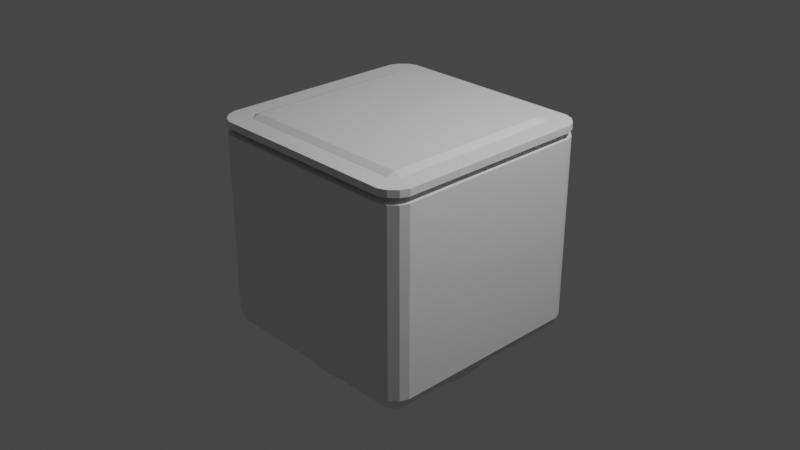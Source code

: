 # Source: Topf1.blend  (saved by Blender 3.6.13; exported with 4.5.12 LTS)
import bpy
from mathutils import Matrix  # noqa: F401  (used for matrix-valued properties, if any)

bpy.ops.wm.read_factory_settings(use_empty=True)
scene = bpy.context.scene
scene.name = 'Scene'

# ---- collections
col_collection = bpy.data.collections.new('Collection'); scene.collection.children.link(col_collection)

# ---- world
world_world = bpy.data.worlds.new('World'); scene.world = world_world
world_world.use_nodes = True; world_world.node_tree.nodes.clear()
_N = world_world.node_tree.nodes; _L = world_world.node_tree.links
n0 = _N.new('ShaderNodeOutputWorld'); n0.name = 'World Output'; n0.location = (300, 300)
n1 = _N.new('ShaderNodeBackground'); n1.name = 'Background'; n1.location = (10, 300)
n1.inputs[0].default_value = (0.05088, 0.05088, 0.05088, 1.0)
_L.new(n1.outputs[0], n0.inputs[0])
n0.is_active_output = True
world_world.color = (0.05088, 0.05088, 0.05088)
world_world.use_sun_shadow = False
world_world.sun_shadow_jitter_overblur = 0.0

# ---- cameras
cam_camera = bpy.data.cameras.new('Camera')
cam_camera.clip_end = 100.0
cam_camera.ortho_scale = 7.314

# ---- lights
light_light = bpy.data.lights.new('Light', 'POINT')
light_light.transmission_factor = 0.0
light_light.energy = 1000.0
light_light.shadow_soft_size = 0.1
light_light.shadow_maximum_resolution = 0.006
light_light.use_absolute_resolution = True

# ---- meshes
me_zylinder = bpy.data.meshes.new('Zylinder')
me_zylinder.from_pydata([(0.0, 0.9527, -0.3477), (0.0, 1.0, -0.04391), (0.1859, 0.9344, -0.3477), (0.1951, 0.9808, -0.04391), (0.3646, 0.8802, -0.3477), (0.3827, 0.9239, -0.04391), (0.5293, 0.7921, -0.3477), (0.5556, 0.8315, -0.04391), (0.6737, 0.6737, -0.3477), (0.7071, 0.7071, -0.04391), (0.7921, 0.5293, -0.3477), (0.8315, 0.5556, -0.04391), (0.8802, 0.3646, -0.3477), (0.9239, 0.3827, -0.04391), (0.9344, 0.1859, -0.3477), (0.9808, 0.1951, -0.04391), (0.9527, 0.0, -0.3477), (1.0, 0.0, -0.04391), (0.9344, -0.1859, -0.3477), (0.9808, -0.1951, -0.04391), (0.8802, -0.3646, -0.3477), (0.9239, -0.3827, -0.04391), (0.7921, -0.5293, -0.3477), (0.8315, -0.5556, -0.04391), (0.6737, -0.6737, -0.3477), (0.7071, -0.7071, -0.04391), (0.5293, -0.7921, -0.3477), (0.5556, -0.8315, -0.04391), (0.3646, -0.8802, -0.3477), (0.3827, -0.9239, -0.04391), (0.1859, -0.9344, -0.3477), (0.1951, -0.9808, -0.04391), (0.0, -0.9527, -0.3477), (0.0, -1.0, -0.04391), (-0.1859, -0.9344, -0.3477), (-0.1951, -0.9808, -0.04391), (-0.3646, -0.8802, -0.3477), (-0.3827, -0.9239, -0.04391), (-0.5293, -0.7921, -0.3477), (-0.5556, -0.8315, -0.04391), (-0.6737, -0.6737, -0.3477), (-0.7071, -0.7071, -0.04391), (-0.7921, -0.5293, -0.3477), (-0.8315, -0.5556, -0.04391), (-0.8802, -0.3646, -0.3477), (-0.9239, -0.3827, -0.04391), (-0.9344, -0.1859, -0.3477), (-0.9808, -0.1951, -0.04391), (-0.9527, 0.0, -0.3477), (-1.0, 0.0, -0.04391), (-0.9344, 0.1859, -0.3477), (-0.9808, 0.1951, -0.04391), (-0.8802, 0.3646, -0.3477), (-0.9239, 0.3827, -0.04391), (-0.7921, 0.5293, -0.3477), (-0.8315, 0.5556, -0.04391), (-0.6737, 0.6737, -0.3477), (-0.7071, 0.7071, -0.04391), (-0.5293, 0.7921, -0.3477), (-0.5556, 0.8315, -0.04391), (-0.3646, 0.8802, -0.3477), (-0.3827, 0.9239, -0.04391), (-0.1859, 0.9344, -0.3477), (-0.1951, 0.9808, -0.04391), (0.0, 1.0, -0.3477), (0.1951, 0.9808, -0.3477), (0.3827, 0.9239, -0.3477), (0.5556, 0.8315, -0.3477), (0.7071, 0.7071, -0.3477), (0.8315, 0.5556, -0.3477), (0.9239, 0.3827, -0.3477), (0.9808, 0.1951, -0.3477), (1.0, 0.0, -0.3477), (0.9808, -0.1951, -0.3477), (0.9239, -0.3827, -0.3477), (0.8315, -0.5556, -0.3477), (0.7071, -0.7071, -0.3477), (0.5556, -0.8315, -0.3477), (0.3827, -0.9239, -0.3477), (0.1951, -0.9808, -0.3477), (0.0, -1.0, -0.3477), (-0.1951, -0.9808, -0.3477), (-0.3827, -0.9239, -0.3477), (-0.5556, -0.8315, -0.3477), (-0.7071, -0.7071, -0.3477), (-0.8315, -0.5556, -0.3477), (-0.9239, -0.3827, -0.3477), (-0.9808, -0.1951, -0.3477), (-1.0, 0.0, -0.3477), (-0.9808, 0.1951, -0.3477), (-0.9239, 0.3827, -0.3477), (-0.8315, 0.5556, -0.3477), (-0.7071, 0.7071, -0.3477), (-0.5556, 0.8315, -0.3477), (-0.3827, 0.9239, -0.3477), (-0.1951, 0.9808, -0.3477), (5.01e-10, 0.9527, -0.2524), (0.1859, 0.9344, -0.2524), (0.3646, 0.8802, -0.2524), (0.5293, 0.7921, -0.2524), (0.6737, 0.6737, -0.2524), (0.7921, 0.5293, -0.2524), (0.8802, 0.3646, -0.2524), (0.9344, 0.1859, -0.2524), (0.9527, 0.0, -0.2524), (0.9344, -0.1859, -0.2524), (0.8802, -0.3646, -0.2524), (0.7921, -0.5293, -0.2524), (0.6737, -0.6737, -0.2524), (0.5293, -0.7921, -0.2524), (0.3646, -0.8802, -0.2524), (0.1859, -0.9344, -0.2524), (5.01e-10, -0.9527, -0.2524), (-0.1859, -0.9344, -0.2524), (-0.3646, -0.8802, -0.2524), (-0.5293, -0.7921, -0.2524), (-0.6737, -0.6737, -0.2524), (-0.7921, -0.5293, -0.2524), (-0.8802, -0.3646, -0.2524), (-0.9344, -0.1859, -0.2524), (-0.9527, 0.0, -0.2524), (-0.9344, 0.1859, -0.2524), (-0.8802, 0.3646, -0.2524), (-0.7921, 0.5293, -0.2524), (-0.6737, 0.6737, -0.2524), (-0.5293, 0.7921, -0.2524), (-0.3646, 0.8802, -0.2524), (-0.1859, 0.9344, -0.2524), (0.0, 0.9527, -0.5184), (0.1859, 0.9344, -0.5184), (0.3646, 0.8802, -0.5184), (0.5293, 0.7921, -0.5184), (0.6737, 0.6737, -0.5184), (0.7921, 0.5293, -0.5184), (0.8802, 0.3646, -0.5184), (0.9344, 0.1859, -0.5184), (0.9527, 0.0, -0.5184), (0.9344, -0.1859, -0.5184), (0.8802, -0.3646, -0.5184), (0.7921, -0.5293, -0.5184), (0.6737, -0.6737, -0.5184), (0.5293, -0.7921, -0.5184), (0.3646, -0.8802, -0.5184), (0.1859, -0.9344, -0.5184), (0.0, -0.9527, -0.5184), (-0.1859, -0.9344, -0.5184), (-0.3646, -0.8802, -0.5184), (-0.5293, -0.7921, -0.5184), (-0.6737, -0.6737, -0.5184), (-0.7921, -0.5293, -0.5184), (-0.8802, -0.3646, -0.5184), (-0.9344, -0.1859, -0.5184), (-0.9527, 0.0, -0.5184), (-0.9344, 0.1859, -0.5184), (-0.8802, 0.3646, -0.5184), (-0.7921, 0.5293, -0.5184), (-0.6737, 0.6737, -0.5184), (-0.5293, 0.7921, -0.5184), (-0.3646, 0.8802, -0.5184), (-0.1859, 0.9344, -0.5184), (0.0, 1.0, -0.5184), (0.1951, 0.9808, -0.5184), (0.3827, 0.9239, -0.5184), (0.5556, 0.8315, -0.5184), (0.7071, 0.7071, -0.5184), (0.8315, 0.5556, -0.5184), (0.9239, 0.3827, -0.5184), (0.9808, 0.1951, -0.5184), (1.0, 0.0, -0.5184), (0.9808, -0.1951, -0.5184), (0.9239, -0.3827, -0.5184), (0.8315, -0.5556, -0.5184), (0.7071, -0.7071, -0.5184), (0.5556, -0.8315, -0.5184), (0.3827, -0.9239, -0.5184), (0.1951, -0.9808, -0.5184), (0.0, -1.0, -0.5184), (-0.1951, -0.9808, -0.5184), (-0.3827, -0.9239, -0.5184), (-0.5556, -0.8315, -0.5184), (-0.7071, -0.7071, -0.5184), (-0.8315, -0.5556, -0.5184), (-0.9239, -0.3827, -0.5184), (-0.9808, -0.1951, -0.5184), (-1.0, 0.0, -0.5184), (-0.9808, 0.1951, -0.5184), (-0.9239, 0.3827, -0.5184), (-0.8315, 0.5556, -0.5184), (-0.7071, 0.7071, -0.5184), (-0.5556, 0.8315, -0.5184), (-0.3827, 0.9239, -0.5184), (-0.1951, 0.9808, -0.5184), (0.0, 0.9527, -0.7513), (0.1859, 0.9344, -0.7513), (0.3646, 0.8802, -0.7513), (0.5293, 0.7921, -0.7513), (0.6737, 0.6737, -0.7513), (0.7921, 0.5293, -0.7513), (0.8802, 0.3646, -0.7513), (0.9344, 0.1859, -0.7513), (0.9527, 0.0, -0.7513), (0.9344, -0.1859, -0.7513), (0.8802, -0.3646, -0.7513), (0.7921, -0.5293, -0.7513), (0.6737, -0.6737, -0.7513), (0.5293, -0.7921, -0.7513), (0.3646, -0.8802, -0.7513), (0.1859, -0.9344, -0.7513), (0.0, -0.9527, -0.7513), (-0.1859, -0.9344, -0.7513), (-0.3646, -0.8802, -0.7513), (-0.5293, -0.7921, -0.7513), (-0.6737, -0.6737, -0.7513), (-0.7921, -0.5293, -0.7513), (-0.8802, -0.3646, -0.7513), (-0.9344, -0.1859, -0.7513), (-0.9527, 0.0, -0.7513), (-0.9344, 0.1859, -0.7513), (-0.8802, 0.3646, -0.7513), (-0.7921, 0.5293, -0.7513), (-0.6737, 0.6737, -0.7513), (-0.5293, 0.7921, -0.7513), (-0.3646, 0.8802, -0.7513), (-0.1859, 0.9344, -0.7513), (0.0, 1.0, -0.7513), (0.1951, 0.9808, -0.7513), (0.3827, 0.9239, -0.7513), (0.5556, 0.8315, -0.7513), (0.7071, 0.7071, -0.7513), (0.8315, 0.5556, -0.7513), (0.9239, 0.3827, -0.7513), (0.9808, 0.1951, -0.7513), (1.0, 0.0, -0.7513), (0.9808, -0.1951, -0.7513), (0.9239, -0.3827, -0.7513), (0.8315, -0.5556, -0.7513), (0.7071, -0.7071, -0.7513), (0.5556, -0.8315, -0.7513), (0.3827, -0.9239, -0.7513), (0.1951, -0.9808, -0.7513), (0.0, -1.0, -0.7513), (-0.1951, -0.9808, -0.7513), (-0.3827, -0.9239, -0.7513), (-0.5556, -0.8315, -0.7513), (-0.7071, -0.7071, -0.7513), (-0.8315, -0.5556, -0.7513), (-0.9239, -0.3827, -0.7513), (-0.9808, -0.1951, -0.7513), (-1.0, 0.0, -0.7513), (-0.9808, 0.1951, -0.7513), (-0.9239, 0.3827, -0.7513), (-0.8315, 0.5556, -0.7513), (-0.7071, 0.7071, -0.7513), (-0.5556, 0.8315, -0.7513), (-0.3827, 0.9239, -0.7513), (-0.1951, 0.9808, -0.7513), (0.0, 0.9527, -1.986), (0.1859, 0.9344, -1.986), (0.3646, 0.8802, -1.986), (0.5293, 0.7921, -1.986), (0.6737, 0.6737, -1.986), (0.7921, 0.5293, -1.986), (0.8802, 0.3646, -1.986), (0.9344, 0.1859, -1.986), (0.9527, 0.0, -1.986), (0.9344, -0.1859, -1.986), (0.8802, -0.3646, -1.986), (0.7921, -0.5293, -1.986), (0.6737, -0.6737, -1.986), (0.5293, -0.7921, -1.986), (0.3646, -0.8802, -1.986), (0.1859, -0.9344, -1.986), (0.0, -0.9527, -1.986), (-0.1859, -0.9344, -1.986), (-0.3646, -0.8802, -1.986), (-0.5293, -0.7921, -1.986), (-0.6737, -0.6737, -1.986), (-0.7921, -0.5293, -1.986), (-0.8802, -0.3646, -1.986), (-0.9344, -0.1859, -1.986), (-0.9527, 0.0, -1.986), (-0.9344, 0.1859, -1.986), (-0.8802, 0.3646, -1.986), (-0.7921, 0.5293, -1.986), (-0.6737, 0.6737, -1.986), (-0.5293, 0.7921, -1.986), (-0.3646, 0.8802, -1.986), (-0.1859, 0.9344, -1.986), (0.0, 1.0, -1.986), (0.1951, 0.9808, -1.986), (0.3827, 0.9239, -1.986), (0.5556, 0.8315, -1.986), (0.7071, 0.7071, -1.986), (0.8315, 0.5556, -1.986), (0.9239, 0.3827, -1.986), (0.9808, 0.1951, -1.986), (1.0, 0.0, -1.986), (0.9808, -0.1951, -1.986), (0.9239, -0.3827, -1.986), (0.8315, -0.5556, -1.986), (0.7071, -0.7071, -1.986), (0.5556, -0.8315, -1.986), (0.3827, -0.9239, -1.986), (0.1951, -0.9808, -1.986), (0.0, -1.0, -1.986), (-0.1951, -0.9808, -1.986), (-0.3827, -0.9239, -1.986), (-0.5556, -0.8315, -1.986), (-0.7071, -0.7071, -1.986), (-0.8315, -0.5556, -1.986), (-0.9239, -0.3827, -1.986), (-0.9808, -0.1951, -1.986), (-1.0, 0.0, -1.986), (-0.9808, 0.1951, -1.986), (-0.9239, 0.3827, -1.986), (-0.8315, 0.5556, -1.986), (-0.7071, 0.7071, -1.986), (-0.5556, 0.8315, -1.986), (-0.3827, 0.9239, -1.986), (-0.1951, 0.9808, -1.986), (-0.8315, 0.5556, -1.869), (-0.9239, 0.3827, -1.869), (-0.9808, 0.1951, -1.869), (-1.0, 0.0, -1.869), (-0.9808, -0.1951, -1.869), (-0.9239, -0.3827, -1.869), (-0.8315, -0.5556, -1.869), (-0.7071, -0.7071, -1.869), (-0.5556, -0.8315, -1.869), (-0.3827, -0.9239, -1.869), (-0.1951, -0.9808, -1.869), (0.0, -1.0, -1.869), (0.1951, -0.9808, -1.869), (0.3827, -0.9239, -1.869), (0.7071, -0.7071, -1.869), (0.5556, -0.8315, -1.869), (0.1951, 0.9808, -1.869), (0.0, 1.0, -1.869), (-0.7071, 0.7071, -1.869), (0.3827, 0.9239, -1.869), (-0.5556, 0.8315, -1.869), (0.5556, 0.8315, -1.869), (-0.3827, 0.9239, -1.869), (0.7071, 0.7071, -1.869), (-0.1951, 0.9808, -1.869), (0.8315, 0.5556, -1.869), (0.9239, 0.3827, -1.869), (0.9808, 0.1951, -1.869), (1.0, 0.0, -1.869), (0.9808, -0.1951, -1.869), (0.9239, -0.3827, -1.869), (0.8315, -0.5556, -1.869), (1.415e-10, 1.051, -1.986), (0.205, 1.03, -1.986), (0.4021, 0.9707, -1.986), (0.5837, 0.8736, -1.986), (0.7429, 0.7429, -1.986), (0.8736, 0.5837, -1.986), (0.9707, 0.4021, -1.986), (1.03, 0.205, -1.986), (1.051, -3.301e-10, -1.986), (1.03, -0.205, -1.986), (0.9707, -0.4021, -1.986), (0.8736, -0.5837, -1.986), (0.7429, -0.7429, -1.986), (0.5837, -0.8736, -1.986), (0.4021, -0.9707, -1.986), (0.205, -1.03, -1.986), (1.415e-10, -1.051, -1.986), (-0.205, -1.03, -1.986), (-0.4021, -0.9707, -1.986), (-0.5837, -0.8736, -1.986), (-0.7429, -0.7429, -1.986), (-0.8736, -0.5837, -1.986), (-0.9707, -0.4021, -1.986), (-1.03, -0.205, -1.986), (-1.051, -3.301e-10, -1.986), (-1.03, 0.205, -1.986), (-0.9707, 0.4021, -1.986), (-0.8736, 0.5837, -1.986), (-0.7429, 0.7429, -1.986), (-0.5837, 0.8736, -1.986), (-0.4021, 0.9707, -1.986), (-0.205, 1.03, -1.986), (-0.8736, 0.5837, -1.869), (-0.9707, 0.4021, -1.869), (-1.03, 0.205, -1.869), (-1.051, -3.301e-10, -1.869), (-1.03, -0.205, -1.869), (-0.9707, -0.4021, -1.869), (-0.8736, -0.5837, -1.869), (-0.7429, -0.7429, -1.869), (-0.5837, -0.8736, -1.869), (-0.4021, -0.9707, -1.869), (-0.205, -1.03, -1.869), (1.415e-10, -1.051, -1.869), (0.205, -1.03, -1.869), (0.4021, -0.9707, -1.869), (0.7429, -0.7429, -1.869), (0.5837, -0.8736, -1.869), (0.205, 1.03, -1.869), (1.415e-10, 1.051, -1.869), (-0.7429, 0.7429, -1.869), (0.4021, 0.9707, -1.869), (-0.5837, 0.8736, -1.869), (0.5837, 0.8736, -1.869), (-0.4021, 0.9707, -1.869), (0.7429, 0.7429, -1.869), (-0.205, 1.03, -1.869), (0.8736, 0.5837, -1.869), (0.9707, 0.4021, -1.869), (1.03, 0.205, -1.869), (1.051, -3.301e-10, -1.869), (1.03, -0.205, -1.869), (0.9707, -0.4021, -1.869), (0.8736, -0.5837, -1.869)], [], [(64, 1, 3, 65), (65, 3, 5, 66), (66, 5, 7, 67), (67, 7, 9, 68), (68, 9, 11, 69), (69, 11, 13, 70), (70, 13, 15, 71), (71, 15, 17, 72), (72, 17, 19, 73), (73, 19, 21, 74), (74, 21, 23, 75), (75, 23, 25, 76), (76, 25, 27, 77), (77, 27, 29, 78), (78, 29, 31, 79), (79, 31, 33, 80), (80, 33, 35, 81), (81, 35, 37, 82), (82, 37, 39, 83), (83, 39, 41, 84), (84, 41, 43, 85), (85, 43, 45, 86), (86, 45, 47, 87), (87, 47, 49, 88), (88, 49, 51, 89), (89, 51, 53, 90), (90, 53, 55, 91), (91, 55, 57, 92), (92, 57, 59, 93), (93, 59, 61, 94), (3, 1, 63, 61, 59, 57, 55, 53, 51, 49, 47, 45, 43, 41, 39, 37, 35, 33, 31, 29, 27, 25, 23, 21, 19, 17, 15, 13, 11, 9, 7, 5), (94, 61, 63, 95), (95, 63, 1, 64), (50, 52, 122, 121), (76, 77, 173, 172), (40, 38, 147, 148), (67, 68, 164, 163), (93, 94, 190, 189), (38, 36, 146, 147), (84, 85, 181, 180), (36, 34, 145, 146), (75, 76, 172, 171), (34, 32, 144, 145), (66, 67, 163, 162), (92, 93, 189, 188), (32, 30, 143, 144), (83, 84, 180, 179), (30, 28, 142, 143), (74, 75, 171, 170), (28, 26, 141, 142), (65, 66, 162, 161), (91, 92, 188, 187), (26, 24, 140, 141), (82, 83, 179, 178), (24, 22, 139, 140), (73, 74, 170, 169), (22, 20, 138, 139), (90, 91, 187, 186), (20, 18, 137, 138), (64, 65, 161, 160), (81, 82, 178, 177), (18, 16, 136, 137), (72, 73, 169, 168), (16, 14, 135, 136), (89, 90, 186, 185), (14, 12, 134, 135), (96, 97, 98, 99, 100, 101, 102, 103, 104, 105, 106, 107, 108, 109, 110, 111, 112, 113, 114, 115, 116, 117, 118, 119, 120, 121, 122, 123, 124, 125, 126, 127), (24, 26, 109, 108), (52, 54, 123, 122), (26, 28, 110, 109), (0, 2, 97, 96), (54, 56, 124, 123), (28, 30, 111, 110), (2, 4, 98, 97), (56, 58, 125, 124), (30, 32, 112, 111), (4, 6, 99, 98), (58, 60, 126, 125), (32, 34, 113, 112), (6, 8, 100, 99), (60, 62, 127, 126), (34, 36, 114, 113), (8, 10, 101, 100), (62, 0, 96, 127), (36, 38, 115, 114), (10, 12, 102, 101), (38, 40, 116, 115), (12, 14, 103, 102), (40, 42, 117, 116), (14, 16, 104, 103), (42, 44, 118, 117), (16, 18, 105, 104), (44, 46, 119, 118), (18, 20, 106, 105), (46, 48, 120, 119), (20, 22, 107, 106), (48, 50, 121, 120), (22, 24, 108, 107), (146, 145, 209, 210), (182, 183, 247, 246), (145, 144, 208, 209), (181, 182, 246, 245), (144, 143, 207, 208), (180, 181, 245, 244), (143, 142, 206, 207), (179, 180, 244, 243), (142, 141, 205, 206), (178, 179, 243, 242), (141, 140, 204, 205), (177, 178, 242, 241), (140, 139, 203, 204), (176, 177, 241, 240), (139, 138, 202, 203), (175, 176, 240, 239), (138, 137, 201, 202), (174, 175, 239, 238), (137, 136, 200, 201), (173, 174, 238, 237), (136, 135, 199, 200), (172, 173, 237, 236), (135, 134, 198, 199), (171, 172, 236, 235), (134, 133, 197, 198), (128, 159, 223, 192), (170, 171, 235, 234), (133, 132, 196, 197), (159, 158, 222, 223), (169, 170, 234, 233), (132, 131, 195, 196), (158, 157, 221, 222), (42, 40, 148, 149), (85, 86, 182, 181), (44, 42, 149, 150), (94, 95, 191, 190), (68, 69, 165, 164), (46, 44, 150, 151), (77, 78, 174, 173), (48, 46, 151, 152), (86, 87, 183, 182), (50, 48, 152, 153), (95, 64, 160, 191), (69, 70, 166, 165), (52, 50, 153, 154), (78, 79, 175, 174), (54, 52, 154, 155), (2, 0, 128, 129), (87, 88, 184, 183), (56, 54, 155, 156), (4, 2, 129, 130), (70, 71, 167, 166), (58, 56, 156, 157), (6, 4, 130, 131), (79, 80, 176, 175), (60, 58, 157, 158), (8, 6, 131, 132), (88, 89, 185, 184), (62, 60, 158, 159), (10, 8, 132, 133), (71, 72, 168, 167), (0, 62, 159, 128), (12, 10, 133, 134), (80, 81, 177, 176), (214, 213, 277, 278), (290, 289, 353, 354), (316, 315, 379, 380), (213, 212, 276, 277), (327, 326, 390, 391), (212, 211, 275, 276), (289, 288, 352, 353), (211, 210, 274, 275), (315, 314, 378, 379), (210, 209, 273, 274), (328, 327, 391, 392), (209, 208, 272, 273), (314, 313, 377, 378), (208, 207, 271, 272), (329, 328, 392, 393), (207, 206, 270, 271), (313, 312, 376, 377), (206, 205, 269, 270), (330, 329, 393, 394), (205, 204, 268, 269), (312, 311, 375, 376), (204, 203, 267, 268), (331, 330, 394, 395), (203, 202, 266, 267), (311, 310, 374, 375), (202, 201, 265, 266), (332, 331, 395, 396), (201, 200, 264, 265), (310, 309, 373, 374), (200, 199, 263, 264), (333, 332, 396, 397), (199, 198, 262, 263), (183, 184, 248, 247), (147, 146, 210, 211), (184, 185, 249, 248), (148, 147, 211, 212), (185, 186, 250, 249), (149, 148, 212, 213), (186, 187, 251, 250), (160, 161, 225, 224), (150, 149, 213, 214), (187, 188, 252, 251), (161, 162, 226, 225), (151, 150, 214, 215), (188, 189, 253, 252), (162, 163, 227, 226), (152, 151, 215, 216), (189, 190, 254, 253), (163, 164, 228, 227), (153, 152, 216, 217), (190, 191, 255, 254), (164, 165, 229, 228), (154, 153, 217, 218), (191, 160, 224, 255), (165, 166, 230, 229), (155, 154, 218, 219), (129, 128, 192, 193), (166, 167, 231, 230), (156, 155, 219, 220), (130, 129, 193, 194), (167, 168, 232, 231), (157, 156, 220, 221), (131, 130, 194, 195), (168, 169, 233, 232), (257, 256, 288, 289), (258, 257, 289, 290), (259, 258, 290, 291), (260, 259, 291, 292), (261, 260, 292, 293), (262, 261, 293, 294), (263, 262, 294, 295), (264, 263, 295, 296), (265, 264, 296, 297), (266, 265, 297, 298), (267, 266, 298, 299), (268, 267, 299, 300), (269, 268, 300, 301), (270, 269, 301, 302), (271, 270, 302, 303), (272, 271, 303, 304), (273, 272, 304, 305), (274, 273, 305, 306), (275, 274, 306, 307), (276, 275, 307, 308), (277, 276, 308, 309), (278, 277, 309, 310), (279, 278, 310, 311), (280, 279, 311, 312), (281, 280, 312, 313), (282, 281, 313, 314), (283, 282, 314, 315), (284, 283, 315, 316), (285, 284, 316, 317), (286, 285, 317, 318), (287, 286, 318, 319), (256, 287, 319, 288), (309, 308, 372, 373), (335, 333, 397, 399), (215, 214, 278, 279), (308, 307, 371, 372), (334, 335, 399, 398), (216, 215, 279, 280), (307, 306, 370, 371), (320, 338, 402, 384), (217, 216, 280, 281), (306, 305, 369, 370), (336, 339, 403, 400), (218, 217, 281, 282), (305, 304, 368, 369), (338, 340, 404, 402), (219, 218, 282, 283), (193, 192, 256, 257), (304, 303, 367, 368), (220, 219, 283, 284), (194, 193, 257, 258), (339, 341, 405, 403), (221, 220, 284, 285), (195, 194, 258, 259), (303, 302, 366, 367), (222, 221, 285, 286), (196, 195, 259, 260), (340, 342, 406, 404), (223, 222, 286, 287), (197, 196, 260, 261), (302, 301, 365, 366), (192, 223, 287, 256), (198, 197, 261, 262), (341, 343, 407, 405), (235, 236, 334, 351), (234, 235, 351, 350), (233, 234, 350, 349), (232, 233, 349, 348), (231, 232, 348, 347), (230, 231, 347, 346), (229, 230, 346, 345), (255, 224, 337, 344), (228, 229, 345, 343), (254, 255, 344, 342), (227, 228, 343, 341), (253, 254, 342, 340), (226, 227, 341, 339), (252, 253, 340, 338), (225, 226, 339, 336), (251, 252, 338, 320), (236, 237, 335, 334), (237, 238, 333, 335), (238, 239, 332, 333), (239, 240, 331, 332), (240, 241, 330, 331), (241, 242, 329, 330), (242, 243, 328, 329), (243, 244, 327, 328), (244, 245, 326, 327), (245, 246, 325, 326), (246, 247, 324, 325), (247, 248, 323, 324), (248, 249, 322, 323), (249, 250, 321, 322), (250, 251, 320, 321), (224, 225, 336, 337), (401, 400, 353, 352), (385, 384, 379, 378), (386, 385, 378, 377), (387, 386, 377, 376), (388, 387, 376, 375), (389, 388, 375, 374), (390, 389, 374, 373), (391, 390, 373, 372), (392, 391, 372, 371), (393, 392, 371, 370), (394, 393, 370, 369), (395, 394, 369, 368), (396, 395, 368, 367), (397, 396, 367, 366), (399, 397, 366, 365), (398, 399, 365, 364), (384, 402, 380, 379), (400, 403, 354, 353), (402, 404, 381, 380), (403, 405, 355, 354), (404, 406, 382, 381), (405, 407, 356, 355), (406, 408, 383, 382), (407, 409, 357, 356), (408, 401, 352, 383), (409, 410, 358, 357), (410, 411, 359, 358), (411, 412, 360, 359), (412, 413, 361, 360), (413, 414, 362, 361), (414, 415, 363, 362), (415, 398, 364, 363), (326, 325, 389, 390), (317, 316, 380, 381), (291, 290, 354, 355), (325, 324, 388, 389), (318, 317, 381, 382), (351, 334, 398, 415), (292, 291, 355, 356), (324, 323, 387, 388), (319, 318, 382, 383), (350, 351, 415, 414), (293, 292, 356, 357), (323, 322, 386, 387), (288, 319, 383, 352), (349, 350, 414, 413), (294, 293, 357, 358), (322, 321, 385, 386), (348, 349, 413, 412), (295, 294, 358, 359), (321, 320, 384, 385), (347, 348, 412, 411), (296, 295, 359, 360), (337, 336, 400, 401), (346, 347, 411, 410), (297, 296, 360, 361), (345, 346, 410, 409), (298, 297, 361, 362), (344, 337, 401, 408), (299, 298, 362, 363), (343, 345, 409, 407), (300, 299, 363, 364), (342, 344, 408, 406), (301, 300, 364, 365)])
_uv = me_zylinder.uv_layers.new(name='UV-Map')
_uv.uv.foreach_set('vector', [1.0, 0.5, 1.0, 1.0, 0.9688, 1.0, 0.9688, 0.5, 0.9688, 0.5, 0.9688, 1.0, 0.9375, 1.0, 0.9375, 0.5, 0.9375, 0.5, 0.9375, 1.0, 0.9062, 1.0, 0.9062, 0.5, 0.9062, 0.5, 0.9062, 1.0, 0.875, 1.0, 0.875, 0.5, 0.875, 0.5, 0.875, 1.0, 0.8438, 1.0, 0.8438, 0.5, 0.8438, 0.5, 0.8438, 1.0, 0.8125, 1.0, 0.8125, 0.5, 0.8125, 0.5, 0.8125, 1.0, 0.7812, 1.0, 0.7812, 0.5, 0.7812, 0.5, 0.7812, 1.0, 0.75, 1.0, 0.75, 0.5, 0.75, 0.5, 0.75, 1.0, 0.7188, 1.0, 0.7188, 0.5, 0.7188, 0.5, 0.7188, 1.0, 0.6875, 1.0, 0.6875, 0.5, 0.6875, 0.5, 0.6875, 1.0, 0.6562, 1.0, 0.6562, 0.5, 0.6562, 0.5, 0.6562, 1.0, 0.625, 1.0, 0.625, 0.5, 0.625, 0.5, 0.625, 1.0, 0.5938, 1.0, 0.5938, 0.5, 0.5938, 0.5, 0.5938, 1.0, 0.5625, 1.0, 0.5625, 0.5, 0.5625, 0.5, 0.5625, 1.0, 0.5312, 1.0, 0.5312, 0.5, 0.5312, 0.5, 0.5312, 1.0, 0.5, 1.0, 0.5, 0.5, 0.5, 0.5, 0.5, 1.0, 0.4688, 1.0, 0.4688, 0.5, 0.4688, 0.5, 0.4688, 1.0, 0.4375, 1.0, 0.4375, 0.5, 0.4375, 0.5, 0.4375, 1.0, 0.4062, 1.0, 0.4062, 0.5, 0.4062, 0.5, 0.4062, 1.0, 0.375, 1.0, 0.375, 0.5, 0.375, 0.5, 0.375, 1.0, 0.3438, 1.0, 0.3438, 0.5, 0.3438, 0.5, 0.3438, 1.0, 0.3125, 1.0, 0.3125, 0.5, 0.3125, 0.5, 0.3125, 1.0, 0.2812, 1.0, 0.2812, 0.5, 0.2812, 0.5, 0.2812, 1.0, 0.25, 1.0, 0.25, 0.5, 0.25, 0.5, 0.25, 1.0, 0.2188, 1.0, 0.2188, 0.5, 0.2188, 0.5, 0.2188, 1.0, 0.1875, 1.0, 0.1875, 0.5, 0.1875, 0.5, 0.1875, 1.0, 0.1562, 1.0, 0.1562, 0.5, 0.1562, 0.5, 0.1562, 1.0, 0.125, 1.0, 0.125, 0.5, 0.125, 0.5, 0.125, 1.0, 0.09375, 1.0, 0.09375, 0.5, 0.09375, 0.5, 0.09375, 1.0, 0.0625, 1.0, 0.0625, 0.5, 0.2968, 0.4854, 0.25, 0.49, 0.2032, 0.4854, 0.1582, 0.4717, 0.1167, 0.4496, 0.08029, 0.4197, 0.05045, 0.3833, 0.02827, 0.3418, 0.01461, 0.2968, 0.01, 0.25, 0.01461, 0.2032, 0.02827, 0.1582, 0.05045, 0.1167, 0.08029, 0.08029, 0.1167, 0.05045, 0.1582, 0.02827, 0.2032, 0.01461, 0.25, 0.01, 0.2968, 0.01461, 0.3418, 0.02827, 0.3833, 0.05045, 0.4197, 0.08029, 0.4496, 0.1167, 0.4717, 0.1582, 0.4854, 0.2032, 0.49, 0.25, 0.4854, 0.2968, 0.4717, 0.3418, 0.4496, 0.3833, 0.4197, 0.4197, 0.3833, 0.4496, 0.3418, 0.4717, 0.0625, 0.5, 0.0625, 1.0, 0.03125, 1.0, 0.03125, 0.5, 0.03125, 0.5, 0.03125, 1.0, 0.0, 1.0, 0.0, 0.5, 0.5257, 0.2946, 0.5388, 0.3375, 0.5388, 0.3375, 0.5257, 0.2946, 0.625, 0.5, 0.5938, 0.5, 0.5938, 0.5, 0.625, 0.5, 0.5883, 0.08832, 0.623, 0.05988, 0.623, 0.05988, 0.5883, 0.08832, 0.9062, 0.5, 0.875, 0.5, 0.875, 0.5, 0.9062, 0.5, 0.09375, 0.5, 0.0625, 0.5, 0.0625, 0.5, 0.09375, 0.5, 0.623, 0.05988, 0.6625, 0.03875, 0.6625, 0.03875, 0.623, 0.05988, 0.375, 0.5, 0.3438, 0.5, 0.3438, 0.5, 0.375, 0.5, 0.6625, 0.03875, 0.7054, 0.02574, 0.7054, 0.02574, 0.6625, 0.03875, 0.6562, 0.5, 0.625, 0.5, 0.625, 0.5, 0.6562, 0.5, 0.7054, 0.02574, 0.75, 0.02135, 0.75, 0.02135, 0.7054, 0.02574, 0.9375, 0.5, 0.9062, 0.5, 0.9062, 0.5, 0.9375, 0.5, 0.125, 0.5, 0.09375, 0.5, 0.09375, 0.5, 0.125, 0.5, 0.75, 0.02135, 0.7946, 0.02574, 0.7946, 0.02574, 0.75, 0.02135, 0.4062, 0.5, 0.375, 0.5, 0.375, 0.5, 0.4062, 0.5, 0.7946, 0.02574, 0.8375, 0.03875, 0.8375, 0.03875, 0.7946, 0.02574, 0.6875, 0.5, 0.6562, 0.5, 0.6562, 0.5, 0.6875, 0.5, 0.8375, 0.03875, 0.877, 0.05988, 0.877, 0.05988, 0.8375, 0.03875, 0.9688, 0.5, 0.9375, 0.5, 0.9375, 0.5, 0.9688, 0.5, 0.1562, 0.5, 0.125, 0.5, 0.125, 0.5, 0.1562, 0.5, 0.877, 0.05988, 0.9117, 0.08832, 0.9117, 0.08832, 0.877, 0.05988, 0.4375, 0.5, 0.4062, 0.5, 0.4062, 0.5, 0.4375, 0.5, 0.9117, 0.08832, 0.9401, 0.123, 0.9401, 0.123, 0.9117, 0.08832, 0.7188, 0.5, 0.6875, 0.5, 0.6875, 0.5, 0.7188, 0.5, 0.9401, 0.123, 0.9612, 0.1625, 0.9612, 0.1625, 0.9401, 0.123, 0.1875, 0.5, 0.1562, 0.5, 0.1562, 0.5, 0.1875, 0.5, 0.9612, 0.1625, 0.9743, 0.2054, 0.9743, 0.2054, 0.9612, 0.1625, 1.0, 0.5, 0.9688, 0.5, 0.9688, 0.5, 1.0, 0.5, 0.4688, 0.5, 0.4375, 0.5, 0.4375, 0.5, 0.4688, 0.5, 0.9743, 0.2054, 0.9787, 0.25, 0.9787, 0.25, 0.9743, 0.2054, 0.75, 0.5, 0.7188, 0.5, 0.7188, 0.5, 0.75, 0.5, 0.9787, 0.25, 0.9743, 0.2946, 0.9743, 0.2946, 0.9787, 0.25, 0.2188, 0.5, 0.1875, 0.5, 0.1875, 0.5, 0.2188, 0.5, 0.9743, 0.2946, 0.9612, 0.3375, 0.9612, 0.3375, 0.9743, 0.2946, 0.75, 0.4787, 0.7946, 0.4743, 0.8375, 0.4612, 0.877, 0.4401, 0.9117, 0.4117, 0.9401, 0.377, 0.9612, 0.3375, 0.9743, 0.2946, 0.9787, 0.25, 0.9743, 0.2054, 0.9612, 0.1625, 0.9401, 0.123, 0.9117, 0.08832, 0.877, 0.05988, 0.8375, 0.03875, 0.7946, 0.02574, 0.75, 0.02135, 0.7054, 0.02574, 0.6625, 0.03875, 0.623, 0.05988, 0.5883, 0.08832, 0.5599, 0.123, 0.5388, 0.1625, 0.5257, 0.2054, 0.5213, 0.25, 0.5257, 0.2946, 0.5388, 0.3375, 0.5599, 0.377, 0.5883, 0.4117, 0.623, 0.4401, 0.6625, 0.4612, 0.7054, 0.4743, 0.9117, 0.08832, 0.877, 0.05988, 0.877, 0.05988, 0.9117, 0.08832, 0.5388, 0.3375, 0.5599, 0.377, 0.5599, 0.377, 0.5388, 0.3375, 0.877, 0.05988, 0.8375, 0.03875, 0.8375, 0.03875, 0.877, 0.05988, 0.75, 0.4787, 0.7946, 0.4743, 0.7946, 0.4743, 0.75, 0.4787, 0.5599, 0.377, 0.5883, 0.4117, 0.5883, 0.4117, 0.5599, 0.377, 0.8375, 0.03875, 0.7946, 0.02574, 0.7946, 0.02574, 0.8375, 0.03875, 0.7946, 0.4743, 0.8375, 0.4612, 0.8375, 0.4612, 0.7946, 0.4743, 0.5883, 0.4117, 0.623, 0.4401, 0.623, 0.4401, 0.5883, 0.4117, 0.7946, 0.02574, 0.75, 0.02135, 0.75, 0.02135, 0.7946, 0.02574, 0.8375, 0.4612, 0.877, 0.4401, 0.877, 0.4401, 0.8375, 0.4612, 0.623, 0.4401, 0.6625, 0.4612, 0.6625, 0.4612, 0.623, 0.4401, 0.75, 0.02135, 0.7054, 0.02574, 0.7054, 0.02574, 0.75, 0.02135, 0.877, 0.4401, 0.9117, 0.4117, 0.9117, 0.4117, 0.877, 0.4401, 0.6625, 0.4612, 0.7054, 0.4743, 0.7054, 0.4743, 0.6625, 0.4612, 0.7054, 0.02574, 0.6625, 0.03875, 0.6625, 0.03875, 0.7054, 0.02574, 0.9117, 0.4117, 0.9401, 0.377, 0.9401, 0.377, 0.9117, 0.4117, 0.7054, 0.4743, 0.75, 0.4787, 0.75, 0.4787, 0.7054, 0.4743, 0.6625, 0.03875, 0.623, 0.05988, 0.623, 0.05988, 0.6625, 0.03875, 0.9401, 0.377, 0.9612, 0.3375, 0.9612, 0.3375, 0.9401, 0.377, 0.623, 0.05988, 0.5883, 0.08832, 0.5883, 0.08832, 0.623, 0.05988, 0.9612, 0.3375, 0.9743, 0.2946, 0.9743, 0.2946, 0.9612, 0.3375, 0.5883, 0.08832, 0.5599, 0.123, 0.5599, 0.123, 0.5883, 0.08832, 0.9743, 0.2946, 0.9787, 0.25, 0.9787, 0.25, 0.9743, 0.2946, 0.5599, 0.123, 0.5388, 0.1625, 0.5388, 0.1625, 0.5599, 0.123, 0.9787, 0.25, 0.9743, 0.2054, 0.9743, 0.2054, 0.9787, 0.25, 0.5388, 0.1625, 0.5257, 0.2054, 0.5257, 0.2054, 0.5388, 0.1625, 0.9743, 0.2054, 0.9612, 0.1625, 0.9612, 0.1625, 0.9743, 0.2054, 0.5257, 0.2054, 0.5213, 0.25, 0.5213, 0.25, 0.5257, 0.2054, 0.9612, 0.1625, 0.9401, 0.123, 0.9401, 0.123, 0.9612, 0.1625, 0.5213, 0.25, 0.5257, 0.2946, 0.5257, 0.2946, 0.5213, 0.25, 0.9401, 0.123, 0.9117, 0.08832, 0.9117, 0.08832, 0.9401, 0.123, 0.6625, 0.03875, 0.7054, 0.02574, 0.7054, 0.02574, 0.6625, 0.03875, 0.3125, 0.5, 0.2812, 0.5, 0.2812, 0.5, 0.3125, 0.5, 0.7054, 0.02574, 0.75, 0.02135, 0.75, 0.02135, 0.7054, 0.02574, 0.3438, 0.5, 0.3125, 0.5, 0.3125, 0.5, 0.3438, 0.5, 0.75, 0.02135, 0.7946, 0.02574, 0.7946, 0.02574, 0.75, 0.02135, 0.375, 0.5, 0.3438, 0.5, 0.3438, 0.5, 0.375, 0.5, 0.7946, 0.02574, 0.8375, 0.03875, 0.8375, 0.03875, 0.7946, 0.02574, 0.4062, 0.5, 0.375, 0.5, 0.375, 0.5, 0.4062, 0.5, 0.8375, 0.03875, 0.877, 0.05988, 0.877, 0.05988, 0.8375, 0.03875, 0.4375, 0.5, 0.4062, 0.5, 0.4062, 0.5, 0.4375, 0.5, 0.877, 0.05988, 0.9117, 0.08832, 0.9117, 0.08832, 0.877, 0.05988, 0.4688, 0.5, 0.4375, 0.5, 0.4375, 0.5, 0.4688, 0.5, 0.9117, 0.08832, 0.9401, 0.123, 0.9401, 0.123, 0.9117, 0.08832, 0.5, 0.5, 0.4688, 0.5, 0.4688, 0.5, 0.5, 0.5, 0.9401, 0.123, 0.9612, 0.1625, 0.9612, 0.1625, 0.9401, 0.123, 0.5312, 0.5, 0.5, 0.5, 0.5, 0.5, 0.5312, 0.5, 0.9612, 0.1625, 0.9743, 0.2054, 0.9743, 0.2054, 0.9612, 0.1625, 0.5625, 0.5, 0.5312, 0.5, 0.5312, 0.5, 0.5625, 0.5, 0.9743, 0.2054, 0.9787, 0.25, 0.9787, 0.25, 0.9743, 0.2054, 0.5938, 0.5, 0.5625, 0.5, 0.5625, 0.5, 0.5938, 0.5, 0.9787, 0.25, 0.9743, 0.2946, 0.9743, 0.2946, 0.9787, 0.25, 0.625, 0.5, 0.5938, 0.5, 0.5938, 0.5, 0.625, 0.5, 0.9743, 0.2946, 0.9612, 0.3375, 0.9612, 0.3375, 0.9743, 0.2946, 0.6562, 0.5, 0.625, 0.5, 0.625, 0.5, 0.6562, 0.5, 0.9612, 0.3375, 0.9401, 0.377, 0.9401, 0.377, 0.9612, 0.3375, 0.75, 0.4787, 0.7054, 0.4743, 0.7054, 0.4743, 0.75, 0.4787, 0.6875, 0.5, 0.6562, 0.5, 0.6562, 0.5, 0.6875, 0.5, 0.9401, 0.377, 0.9117, 0.4117, 0.9117, 0.4117, 0.9401, 0.377, 0.7054, 0.4743, 0.6625, 0.4612, 0.6625, 0.4612, 0.7054, 0.4743, 0.7188, 0.5, 0.6875, 0.5, 0.6875, 0.5, 0.7188, 0.5, 0.9117, 0.4117, 0.877, 0.4401, 0.877, 0.4401, 0.9117, 0.4117, 0.6625, 0.4612, 0.623, 0.4401, 0.623, 0.4401, 0.6625, 0.4612, 0.5599, 0.123, 0.5883, 0.08832, 0.5883, 0.08832, 0.5599, 0.123, 0.3438, 0.5, 0.3125, 0.5, 0.3125, 0.5, 0.3438, 0.5, 0.5388, 0.1625, 0.5599, 0.123, 0.5599, 0.123, 0.5388, 0.1625, 0.0625, 0.5, 0.03125, 0.5, 0.03125, 0.5, 0.0625, 0.5, 0.875, 0.5, 0.8438, 0.5, 0.8438, 0.5, 0.875, 0.5, 0.5257, 0.2054, 0.5388, 0.1625, 0.5388, 0.1625, 0.5257, 0.2054, 0.5938, 0.5, 0.5625, 0.5, 0.5625, 0.5, 0.5938, 0.5, 0.5213, 0.25, 0.5257, 0.2054, 0.5257, 0.2054, 0.5213, 0.25, 0.3125, 0.5, 0.2812, 0.5, 0.2812, 0.5, 0.3125, 0.5, 0.5257, 0.2946, 0.5213, 0.25, 0.5213, 0.25, 0.5257, 0.2946, 0.03125, 0.5, 0.0, 0.5, 0.0, 0.5, 0.03125, 0.5, 0.8438, 0.5, 0.8125, 0.5, 0.8125, 0.5, 0.8438, 0.5, 0.5388, 0.3375, 0.5257, 0.2946, 0.5257, 0.2946, 0.5388, 0.3375, 0.5625, 0.5, 0.5312, 0.5, 0.5312, 0.5, 0.5625, 0.5, 0.5599, 0.377, 0.5388, 0.3375, 0.5388, 0.3375, 0.5599, 0.377, 0.7946, 0.4743, 0.75, 0.4787, 0.75, 0.4787, 0.7946, 0.4743, 0.2812, 0.5, 0.25, 0.5, 0.25, 0.5, 0.2812, 0.5, 0.5883, 0.4117, 0.5599, 0.377, 0.5599, 0.377, 0.5883, 0.4117, 0.8375, 0.4612, 0.7946, 0.4743, 0.7946, 0.4743, 0.8375, 0.4612, 0.8125, 0.5, 0.7812, 0.5, 0.7812, 0.5, 0.8125, 0.5, 0.623, 0.4401, 0.5883, 0.4117, 0.5883, 0.4117, 0.623, 0.4401, 0.877, 0.4401, 0.8375, 0.4612, 0.8375, 0.4612, 0.877, 0.4401, 0.5312, 0.5, 0.5, 0.5, 0.5, 0.5, 0.5312, 0.5, 0.6625, 0.4612, 0.623, 0.4401, 0.623, 0.4401, 0.6625, 0.4612, 0.9117, 0.4117, 0.877, 0.4401, 0.877, 0.4401, 0.9117, 0.4117, 0.25, 0.5, 0.2188, 0.5, 0.2188, 0.5, 0.25, 0.5, 0.7054, 0.4743, 0.6625, 0.4612, 0.6625, 0.4612, 0.7054, 0.4743, 0.9401, 0.377, 0.9117, 0.4117, 0.9117, 0.4117, 0.9401, 0.377, 0.7812, 0.5, 0.75, 0.5, 0.75, 0.5, 0.7812, 0.5, 0.75, 0.4787, 0.7054, 0.4743, 0.7054, 0.4743, 0.75, 0.4787, 0.9612, 0.3375, 0.9401, 0.377, 0.9401, 0.377, 0.9612, 0.3375, 0.5, 0.5, 0.4688, 0.5, 0.4688, 0.5, 0.5, 0.5, 0.5388, 0.1625, 0.5599, 0.123, 0.5599, 0.123, 0.5388, 0.1625, 0.8418, 0.4717, 0.7968, 0.4854, 0.7968, 0.4854, 0.8418, 0.4717, 0.5803, 0.4197, 0.5504, 0.3833, 0.5504, 0.3833, 0.5803, 0.4197, 0.5599, 0.123, 0.5883, 0.08832, 0.5883, 0.08832, 0.5599, 0.123, 0.375, 0.5, 0.3438, 0.5, 0.3438, 0.5, 0.375, 0.5, 0.5883, 0.08832, 0.623, 0.05988, 0.623, 0.05988, 0.5883, 0.08832, 0.7968, 0.4854, 0.75, 0.49, 0.75, 0.49, 0.7968, 0.4854, 0.623, 0.05988, 0.6625, 0.03875, 0.6625, 0.03875, 0.623, 0.05988, 0.5504, 0.3833, 0.5283, 0.3418, 0.5283, 0.3418, 0.5504, 0.3833, 0.6625, 0.03875, 0.7054, 0.02574, 0.7054, 0.02574, 0.6625, 0.03875, 0.4062, 0.5, 0.375, 0.5, 0.375, 0.5, 0.4062, 0.5, 0.7054, 0.02574, 0.75, 0.02135, 0.75, 0.02135, 0.7054, 0.02574, 0.5283, 0.3418, 0.5146, 0.2968, 0.5146, 0.2968, 0.5283, 0.3418, 0.75, 0.02135, 0.7946, 0.02574, 0.7946, 0.02574, 0.75, 0.02135, 0.4375, 0.5, 0.4062, 0.5, 0.4062, 0.5, 0.4375, 0.5, 0.7946, 0.02574, 0.8375, 0.03875, 0.8375, 0.03875, 0.7946, 0.02574, 0.5146, 0.2968, 0.51, 0.25, 0.51, 0.25, 0.5146, 0.2968, 0.8375, 0.03875, 0.877, 0.05988, 0.877, 0.05988, 0.8375, 0.03875, 0.4688, 0.5, 0.4375, 0.5, 0.4375, 0.5, 0.4688, 0.5, 0.877, 0.05988, 0.9117, 0.08832, 0.9117, 0.08832, 0.877, 0.05988, 0.51, 0.25, 0.5146, 0.2032, 0.5146, 0.2032, 0.51, 0.25, 0.9117, 0.08832, 0.9401, 0.123, 0.9401, 0.123, 0.9117, 0.08832, 0.5, 0.5, 0.4688, 0.5, 0.4688, 0.5, 0.5, 0.5, 0.9401, 0.123, 0.9612, 0.1625, 0.9612, 0.1625, 0.9401, 0.123, 0.5146, 0.2032, 0.5283, 0.1582, 0.5283, 0.1582, 0.5146, 0.2032, 0.9612, 0.1625, 0.9743, 0.2054, 0.9743, 0.2054, 0.9612, 0.1625, 0.5312, 0.5, 0.5, 0.5, 0.5, 0.5, 0.5312, 0.5, 0.9743, 0.2054, 0.9787, 0.25, 0.9787, 0.25, 0.9743, 0.2054, 0.5283, 0.1582, 0.5504, 0.1167, 0.5504, 0.1167, 0.5283, 0.1582, 0.9787, 0.25, 0.9743, 0.2946, 0.9743, 0.2946, 0.9787, 0.25, 0.5625, 0.5, 0.5312, 0.5, 0.5312, 0.5, 0.5625, 0.5, 0.9743, 0.2946, 0.9612, 0.3375, 0.9612, 0.3375, 0.9743, 0.2946, 0.2812, 0.5, 0.25, 0.5, 0.25, 0.5, 0.2812, 0.5, 0.623, 0.05988, 0.6625, 0.03875, 0.6625, 0.03875, 0.623, 0.05988, 0.25, 0.5, 0.2188, 0.5, 0.2188, 0.5, 0.25, 0.5, 0.5883, 0.08832, 0.623, 0.05988, 0.623, 0.05988, 0.5883, 0.08832, 0.2188, 0.5, 0.1875, 0.5, 0.1875, 0.5, 0.2188, 0.5, 0.5599, 0.123, 0.5883, 0.08832, 0.5883, 0.08832, 0.5599, 0.123, 0.1875, 0.5, 0.1562, 0.5, 0.1562, 0.5, 0.1875, 0.5, 1.0, 0.5, 0.9688, 0.5, 0.9688, 0.5, 1.0, 0.5, 0.5388, 0.1625, 0.5599, 0.123, 0.5599, 0.123, 0.5388, 0.1625, 0.1562, 0.5, 0.125, 0.5, 0.125, 0.5, 0.1562, 0.5, 0.9688, 0.5, 0.9375, 0.5, 0.9375, 0.5, 0.9688, 0.5, 0.5257, 0.2054, 0.5388, 0.1625, 0.5388, 0.1625, 0.5257, 0.2054, 0.125, 0.5, 0.09375, 0.5, 0.09375, 0.5, 0.125, 0.5, 0.9375, 0.5, 0.9062, 0.5, 0.9062, 0.5, 0.9375, 0.5, 0.5213, 0.25, 0.5257, 0.2054, 0.5257, 0.2054, 0.5213, 0.25, 0.09375, 0.5, 0.0625, 0.5, 0.0625, 0.5, 0.09375, 0.5, 0.9062, 0.5, 0.875, 0.5, 0.875, 0.5, 0.9062, 0.5, 0.5257, 0.2946, 0.5213, 0.25, 0.5213, 0.25, 0.5257, 0.2946, 0.0625, 0.5, 0.03125, 0.5, 0.03125, 0.5, 0.0625, 0.5, 0.875, 0.5, 0.8438, 0.5, 0.8438, 0.5, 0.875, 0.5, 0.5388, 0.3375, 0.5257, 0.2946, 0.5257, 0.2946, 0.5388, 0.3375, 0.03125, 0.5, 0.0, 0.5, 0.0, 0.5, 0.03125, 0.5, 0.8438, 0.5, 0.8125, 0.5, 0.8125, 0.5, 0.8438, 0.5, 0.5599, 0.377, 0.5388, 0.3375, 0.5388, 0.3375, 0.5599, 0.377, 0.7946, 0.4743, 0.75, 0.4787, 0.75, 0.4787, 0.7946, 0.4743, 0.8125, 0.5, 0.7812, 0.5, 0.7812, 0.5, 0.8125, 0.5, 0.5883, 0.4117, 0.5599, 0.377, 0.5599, 0.377, 0.5883, 0.4117, 0.8375, 0.4612, 0.7946, 0.4743, 0.7946, 0.4743, 0.8375, 0.4612, 0.7812, 0.5, 0.75, 0.5, 0.75, 0.5, 0.7812, 0.5, 0.623, 0.4401, 0.5883, 0.4117, 0.5883, 0.4117, 0.623, 0.4401, 0.877, 0.4401, 0.8375, 0.4612, 0.8375, 0.4612, 0.877, 0.4401, 0.75, 0.5, 0.7188, 0.5, 0.7188, 0.5, 0.75, 0.5, 0.7946, 0.4743, 0.75, 0.4787, 0.75, 0.49, 0.7968, 0.4854, 0.8375, 0.4612, 0.7946, 0.4743, 0.7968, 0.4854, 0.8418, 0.4717, 0.877, 0.4401, 0.8375, 0.4612, 0.8418, 0.4717, 0.8833, 0.4496, 0.9117, 0.4117, 0.877, 0.4401, 0.8833, 0.4496, 0.9197, 0.4197, 0.9401, 0.377, 0.9117, 0.4117, 0.9197, 0.4197, 0.9496, 0.3833, 0.9612, 0.3375, 0.9401, 0.377, 0.9496, 0.3833, 0.9717, 0.3418, 0.9743, 0.2946, 0.9612, 0.3375, 0.9717, 0.3418, 0.9854, 0.2968, 0.9787, 0.25, 0.9743, 0.2946, 0.9854, 0.2968, 0.99, 0.25, 0.9743, 0.2054, 0.9787, 0.25, 0.99, 0.25, 0.9854, 0.2032, 0.9612, 0.1625, 0.9743, 0.2054, 0.9854, 0.2032, 0.9717, 0.1582, 0.9401, 0.123, 0.9612, 0.1625, 0.9717, 0.1582, 0.9496, 0.1167, 0.9117, 0.08832, 0.9401, 0.123, 0.9496, 0.1167, 0.9197, 0.08029, 0.877, 0.05988, 0.9117, 0.08832, 0.9197, 0.08029, 0.8833, 0.05045, 0.8375, 0.03875, 0.877, 0.05988, 0.8833, 0.05045, 0.8418, 0.02827, 0.7946, 0.02574, 0.8375, 0.03875, 0.8418, 0.02827, 0.7968, 0.01461, 0.75, 0.02135, 0.7946, 0.02574, 0.7968, 0.01461, 0.75, 0.01, 0.7054, 0.02574, 0.75, 0.02135, 0.75, 0.01, 0.7032, 0.01461, 0.6625, 0.03875, 0.7054, 0.02574, 0.7032, 0.01461, 0.6582, 0.02827, 0.623, 0.05988, 0.6625, 0.03875, 0.6582, 0.02827, 0.6167, 0.05045, 0.5883, 0.08832, 0.623, 0.05988, 0.6167, 0.05045, 0.5803, 0.08029, 0.5599, 0.123, 0.5883, 0.08832, 0.5803, 0.08029, 0.5504, 0.1167, 0.5388, 0.1625, 0.5599, 0.123, 0.5504, 0.1167, 0.5283, 0.1582, 0.5257, 0.2054, 0.5388, 0.1625, 0.5283, 0.1582, 0.5146, 0.2032, 0.5213, 0.25, 0.5257, 0.2054, 0.5146, 0.2032, 0.51, 0.25, 0.5257, 0.2946, 0.5213, 0.25, 0.51, 0.25, 0.5146, 0.2968, 0.5388, 0.3375, 0.5257, 0.2946, 0.5146, 0.2968, 0.5283, 0.3418, 0.5599, 0.377, 0.5388, 0.3375, 0.5283, 0.3418, 0.5504, 0.3833, 0.5883, 0.4117, 0.5599, 0.377, 0.5504, 0.3833, 0.5803, 0.4197, 0.623, 0.4401, 0.5883, 0.4117, 0.5803, 0.4197, 0.6167, 0.4496, 0.6625, 0.4612, 0.623, 0.4401, 0.6167, 0.4496, 0.6582, 0.4717, 0.7054, 0.4743, 0.6625, 0.4612, 0.6582, 0.4717, 0.7032, 0.4854, 0.75, 0.4787, 0.7054, 0.4743, 0.7032, 0.4854, 0.75, 0.49, 0.5504, 0.1167, 0.5803, 0.08029, 0.5803, 0.08029, 0.5504, 0.1167, 0.5938, 0.5, 0.5625, 0.5, 0.5625, 0.5, 0.5938, 0.5, 0.5257, 0.2054, 0.5388, 0.1625, 0.5388, 0.1625, 0.5257, 0.2054, 0.5803, 0.08029, 0.6167, 0.05045, 0.6167, 0.05045, 0.5803, 0.08029, 0.625, 0.5, 0.5938, 0.5, 0.5938, 0.5, 0.625, 0.5, 0.5213, 0.25, 0.5257, 0.2054, 0.5257, 0.2054, 0.5213, 0.25, 0.6167, 0.05045, 0.6582, 0.02827, 0.6582, 0.02827, 0.6167, 0.05045, 0.1562, 0.5, 0.125, 0.5, 0.125, 0.5, 0.1562, 0.5, 0.5257, 0.2946, 0.5213, 0.25, 0.5213, 0.25, 0.5257, 0.2946, 0.6582, 0.02827, 0.7032, 0.01461, 0.7032, 0.01461, 0.6582, 0.02827, 0.9688, 0.5, 0.9375, 0.5, 0.9375, 0.5, 0.9688, 0.5, 0.5388, 0.3375, 0.5257, 0.2946, 0.5257, 0.2946, 0.5388, 0.3375, 0.7032, 0.01461, 0.75, 0.01, 0.75, 0.01, 0.7032, 0.01461, 0.125, 0.5, 0.09375, 0.5, 0.09375, 0.5, 0.125, 0.5, 0.5599, 0.377, 0.5388, 0.3375, 0.5388, 0.3375, 0.5599, 0.377, 0.7946, 0.4743, 0.75, 0.4787, 0.75, 0.4787, 0.7946, 0.4743, 0.75, 0.01, 0.7968, 0.01461, 0.7968, 0.01461, 0.75, 0.01, 0.5883, 0.4117, 0.5599, 0.377, 0.5599, 0.377, 0.5883, 0.4117, 0.8375, 0.4612, 0.7946, 0.4743, 0.7946, 0.4743, 0.8375, 0.4612, 0.9375, 0.5, 0.9062, 0.5, 0.9062, 0.5, 0.9375, 0.5, 0.623, 0.4401, 0.5883, 0.4117, 0.5883, 0.4117, 0.623, 0.4401, 0.877, 0.4401, 0.8375, 0.4612, 0.8375, 0.4612, 0.877, 0.4401, 0.7968, 0.01461, 0.8418, 0.02827, 0.8418, 0.02827, 0.7968, 0.01461, 0.6625, 0.4612, 0.623, 0.4401, 0.623, 0.4401, 0.6625, 0.4612, 0.9117, 0.4117, 0.877, 0.4401, 0.877, 0.4401, 0.9117, 0.4117, 0.09375, 0.5, 0.0625, 0.5, 0.0625, 0.5, 0.09375, 0.5, 0.7054, 0.4743, 0.6625, 0.4612, 0.6625, 0.4612, 0.7054, 0.4743, 0.9401, 0.377, 0.9117, 0.4117, 0.9117, 0.4117, 0.9401, 0.377, 0.8418, 0.02827, 0.8833, 0.05045, 0.8833, 0.05045, 0.8418, 0.02827, 0.75, 0.4787, 0.7054, 0.4743, 0.7054, 0.4743, 0.75, 0.4787, 0.9612, 0.3375, 0.9401, 0.377, 0.9401, 0.377, 0.9612, 0.3375, 0.9062, 0.5, 0.875, 0.5, 0.875, 0.5, 0.9062, 0.5, 0.6562, 0.5, 0.625, 0.5, 0.625, 0.5, 0.6562, 0.5, 0.6875, 0.5, 0.6562, 0.5, 0.6562, 0.5, 0.6875, 0.5, 0.7188, 0.5, 0.6875, 0.5, 0.6875, 0.5, 0.7188, 0.5, 0.75, 0.5, 0.7188, 0.5, 0.7188, 0.5, 0.75, 0.5, 0.7812, 0.5, 0.75, 0.5, 0.75, 0.5, 0.7812, 0.5, 0.8125, 0.5, 0.7812, 0.5, 0.7812, 0.5, 0.8125, 0.5, 0.8438, 0.5, 0.8125, 0.5, 0.8125, 0.5, 0.8438, 0.5, 0.03125, 0.5, 0.0, 0.5, 0.0, 0.5, 0.03125, 0.5, 0.875, 0.5, 0.8438, 0.5, 0.8438, 0.5, 0.875, 0.5, 0.0625, 0.5, 0.03125, 0.5, 0.03125, 0.5, 0.0625, 0.5, 0.9062, 0.5, 0.875, 0.5, 0.875, 0.5, 0.9062, 0.5, 0.09375, 0.5, 0.0625, 0.5, 0.0625, 0.5, 0.09375, 0.5, 0.9375, 0.5, 0.9062, 0.5, 0.9062, 0.5, 0.9375, 0.5, 0.125, 0.5, 0.09375, 0.5, 0.09375, 0.5, 0.125, 0.5, 0.9688, 0.5, 0.9375, 0.5, 0.9375, 0.5, 0.9688, 0.5, 0.1562, 0.5, 0.125, 0.5, 0.125, 0.5, 0.1562, 0.5, 0.625, 0.5, 0.5938, 0.5, 0.5938, 0.5, 0.625, 0.5, 0.5938, 0.5, 0.5625, 0.5, 0.5625, 0.5, 0.5938, 0.5, 0.5625, 0.5, 0.5312, 0.5, 0.5312, 0.5, 0.5625, 0.5, 0.5312, 0.5, 0.5, 0.5, 0.5, 0.5, 0.5312, 0.5, 0.5, 0.5, 0.4688, 0.5, 0.4688, 0.5, 0.5, 0.5, 0.4688, 0.5, 0.4375, 0.5, 0.4375, 0.5, 0.4688, 0.5, 0.4375, 0.5, 0.4062, 0.5, 0.4062, 0.5, 0.4375, 0.5, 0.4062, 0.5, 0.375, 0.5, 0.375, 0.5, 0.4062, 0.5, 0.375, 0.5, 0.3438, 0.5, 0.3438, 0.5, 0.375, 0.5, 0.3438, 0.5, 0.3125, 0.5, 0.3125, 0.5, 0.3438, 0.5, 0.3125, 0.5, 0.2812, 0.5, 0.2812, 0.5, 0.3125, 0.5, 0.2812, 0.5, 0.25, 0.5, 0.25, 0.5, 0.2812, 0.5, 0.25, 0.5, 0.2188, 0.5, 0.2188, 0.5, 0.25, 0.5, 0.2188, 0.5, 0.1875, 0.5, 0.1875, 0.5, 0.2188, 0.5, 0.1875, 0.5, 0.1562, 0.5, 0.1562, 0.5, 0.1875, 0.5, 1.0, 0.5, 0.9688, 0.5, 0.9688, 0.5, 1.0, 0.5, 1.0, 0.5, 0.9688, 0.5, 0.9688, 0.5, 1.0, 0.5, 0.1875, 0.5, 0.1562, 0.5, 0.1562, 0.5, 0.1875, 0.5, 0.2188, 0.5, 0.1875, 0.5, 0.1875, 0.5, 0.2188, 0.5, 0.25, 0.5, 0.2188, 0.5, 0.2188, 0.5, 0.25, 0.5, 0.2812, 0.5, 0.25, 0.5, 0.25, 0.5, 0.2812, 0.5, 0.3125, 0.5, 0.2812, 0.5, 0.2812, 0.5, 0.3125, 0.5, 0.3438, 0.5, 0.3125, 0.5, 0.3125, 0.5, 0.3438, 0.5, 0.375, 0.5, 0.3438, 0.5, 0.3438, 0.5, 0.375, 0.5, 0.4062, 0.5, 0.375, 0.5, 0.375, 0.5, 0.4062, 0.5, 0.4375, 0.5, 0.4062, 0.5, 0.4062, 0.5, 0.4375, 0.5, 0.4688, 0.5, 0.4375, 0.5, 0.4375, 0.5, 0.4688, 0.5, 0.5, 0.5, 0.4688, 0.5, 0.4688, 0.5, 0.5, 0.5, 0.5312, 0.5, 0.5, 0.5, 0.5, 0.5, 0.5312, 0.5, 0.5625, 0.5, 0.5312, 0.5, 0.5312, 0.5, 0.5625, 0.5, 0.5938, 0.5, 0.5625, 0.5, 0.5625, 0.5, 0.5938, 0.5, 0.625, 0.5, 0.5938, 0.5, 0.5938, 0.5, 0.625, 0.5, 0.1562, 0.5, 0.125, 0.5, 0.125, 0.5, 0.1562, 0.5, 0.9688, 0.5, 0.9375, 0.5, 0.9375, 0.5, 0.9688, 0.5, 0.125, 0.5, 0.09375, 0.5, 0.09375, 0.5, 0.125, 0.5, 0.9375, 0.5, 0.9062, 0.5, 0.9062, 0.5, 0.9375, 0.5, 0.09375, 0.5, 0.0625, 0.5, 0.0625, 0.5, 0.09375, 0.5, 0.9062, 0.5, 0.875, 0.5, 0.875, 0.5, 0.9062, 0.5, 0.0625, 0.5, 0.03125, 0.5, 0.03125, 0.5, 0.0625, 0.5, 0.875, 0.5, 0.8438, 0.5, 0.8438, 0.5, 0.875, 0.5, 0.03125, 0.5, 0.0, 0.5, 0.0, 0.5, 0.03125, 0.5, 0.8438, 0.5, 0.8125, 0.5, 0.8125, 0.5, 0.8438, 0.5, 0.8125, 0.5, 0.7812, 0.5, 0.7812, 0.5, 0.8125, 0.5, 0.7812, 0.5, 0.75, 0.5, 0.75, 0.5, 0.7812, 0.5, 0.75, 0.5, 0.7188, 0.5, 0.7188, 0.5, 0.75, 0.5, 0.7188, 0.5, 0.6875, 0.5, 0.6875, 0.5, 0.7188, 0.5, 0.6875, 0.5, 0.6562, 0.5, 0.6562, 0.5, 0.6875, 0.5, 0.6562, 0.5, 0.625, 0.5, 0.625, 0.5, 0.6562, 0.5, 0.3438, 0.5, 0.3125, 0.5, 0.3125, 0.5, 0.3438, 0.5, 0.6167, 0.4496, 0.5803, 0.4197, 0.5803, 0.4197, 0.6167, 0.4496, 0.8833, 0.4496, 0.8418, 0.4717, 0.8418, 0.4717, 0.8833, 0.4496, 0.3125, 0.5, 0.2812, 0.5, 0.2812, 0.5, 0.3125, 0.5, 0.6582, 0.4717, 0.6167, 0.4496, 0.6167, 0.4496, 0.6582, 0.4717, 0.6562, 0.5, 0.625, 0.5, 0.625, 0.5, 0.6562, 0.5, 0.9197, 0.4197, 0.8833, 0.4496, 0.8833, 0.4496, 0.9197, 0.4197, 0.2812, 0.5, 0.25, 0.5, 0.25, 0.5, 0.2812, 0.5, 0.7032, 0.4854, 0.6582, 0.4717, 0.6582, 0.4717, 0.7032, 0.4854, 0.6875, 0.5, 0.6562, 0.5, 0.6562, 0.5, 0.6875, 0.5, 0.9496, 0.3833, 0.9197, 0.4197, 0.9197, 0.4197, 0.9496, 0.3833, 0.25, 0.5, 0.2188, 0.5, 0.2188, 0.5, 0.25, 0.5, 0.75, 0.49, 0.7032, 0.4854, 0.7032, 0.4854, 0.75, 0.49, 0.7188, 0.5, 0.6875, 0.5, 0.6875, 0.5, 0.7188, 0.5, 0.9717, 0.3418, 0.9496, 0.3833, 0.9496, 0.3833, 0.9717, 0.3418, 0.2188, 0.5, 0.1875, 0.5, 0.1875, 0.5, 0.2188, 0.5, 0.75, 0.5, 0.7188, 0.5, 0.7188, 0.5, 0.75, 0.5, 0.9854, 0.2968, 0.9717, 0.3418, 0.9717, 0.3418, 0.9854, 0.2968, 0.1875, 0.5, 0.1562, 0.5, 0.1562, 0.5, 0.1875, 0.5, 0.7812, 0.5, 0.75, 0.5, 0.75, 0.5, 0.7812, 0.5, 0.99, 0.25, 0.9854, 0.2968, 0.9854, 0.2968, 0.99, 0.25, 1.0, 0.5, 0.9688, 0.5, 0.9688, 0.5, 1.0, 0.5, 0.8125, 0.5, 0.7812, 0.5, 0.7812, 0.5, 0.8125, 0.5, 0.9854, 0.2032, 0.99, 0.25, 0.99, 0.25, 0.9854, 0.2032, 0.8438, 0.5, 0.8125, 0.5, 0.8125, 0.5, 0.8438, 0.5, 0.9717, 0.1582, 0.9854, 0.2032, 0.9854, 0.2032, 0.9717, 0.1582, 0.03125, 0.5, 0.0, 0.5, 0.0, 0.5, 0.03125, 0.5, 0.9496, 0.1167, 0.9717, 0.1582, 0.9717, 0.1582, 0.9496, 0.1167, 0.875, 0.5, 0.8438, 0.5, 0.8438, 0.5, 0.875, 0.5, 0.9197, 0.08029, 0.9496, 0.1167, 0.9496, 0.1167, 0.9197, 0.08029, 0.0625, 0.5, 0.03125, 0.5, 0.03125, 0.5, 0.0625, 0.5, 0.8833, 0.05045, 0.9197, 0.08029, 0.9197, 0.08029, 0.8833, 0.05045])
me_zylinder.update()
me_w_rfel = bpy.data.meshes.new('Würfel')
me_w_rfel.from_pydata([(0.8265, 0.7623, -0.8962), (0.9103, 0.8396, -0.9707), (0.7623, 0.7623, -0.9228), (0.8396, 0.8396, -1.0), (0.7623, 0.8265, -0.8962), (0.8396, 0.9103, -0.9707), (0.8306, 0.8306, -0.8614), (0.9148, 0.9148, -0.9324), (0.7623, 0.8814, -0.8414), (0.8396, 0.9707, -0.9103), (0.8396, 1.0, -0.8396), (0.7623, 0.908, -0.7772), (0.8265, 0.8814, -0.7772), (0.9103, 0.9707, -0.8396), (0.8306, 0.8466, -0.8455), (0.9148, 0.9324, -0.9148), (0.8814, 0.7623, -0.8414), (0.9707, 0.8396, -0.9103), (0.8466, 0.8306, -0.8455), (0.9324, 0.9148, -0.9148), (0.8814, 0.8265, -0.7772), (0.9707, 0.9103, -0.8396), (0.908, 0.7623, -0.7772), (1.0, 0.8396, -0.8396), (0.908, 0.7623, 0.7522), (0.8814, 0.8265, 0.7522), (0.8265, 0.8814, 0.7522), (0.7623, 0.908, 0.7522), (1.0, 0.8396, 0.7522), (0.9707, 0.9103, 0.7522), (0.8396, 1.0, 0.7522), (0.9103, 0.9707, 0.7522), (0.8265, 0.0, -0.8962), (0.9707, 0.0, -0.9103), (1.0, 0.0, 0.7522), (0.9103, 0.0, -0.9707), (0.908, 0.0, -0.7772), (0.8814, 0.0, -0.8414), (0.908, 0.0, 0.7522), (0.8396, 0.0, -1.0), (1.0, 0.0, -0.8396), (0.7623, 0.0, -0.9228), (0.0, 0.8265, -0.8962), (0.0, 0.9707, -0.9103), (0.0, 1.0, 0.7522), (0.0, 0.908, 0.7522), (0.0, 0.9103, -0.9707), (0.0, 0.8814, -0.8414), (0.0, 0.7623, -0.9228), (0.0, 1.0, -0.8396), (0.0, 0.8396, -1.0), (0.0, 0.908, -0.7772), (0.0, 0.0, -0.9228), (0.0, 0.0, -1.0), (0.8265, 0.8814, 0.7109), (0.8814, 0.8265, 0.7109), (0.908, 0.7623, 0.7109), (0.7623, 0.908, 0.7109), (0.908, 0.0, 0.7109), (0.0, 0.908, 0.7109), (0.8252, 0.6828, 0.7522), (0.7888, 0.7371, 0.7522), (0.7337, 0.7877, 0.7522), (0.6796, 0.8284, 0.7522), (0.7337, 0.7877, 0.7109), (0.7888, 0.7371, 0.7109), (0.8252, 0.6828, 0.7109), (0.6796, 0.8284, 0.7109), (0.7412, 0.6035, 0.7522), (0.6371, 0.5926, 0.7522), (0.582, 0.6433, 0.7522), (0.5956, 0.7492, 0.7522), (0.582, 0.6433, 0.7109), (0.6371, 0.5926, 0.7109), (0.7412, 0.6035, 0.7109), (0.5956, 0.7492, 0.7109)], [], [(35, 1, 17, 33), (7, 15, 19), (29, 21, 13, 31), (1, 3, 5, 7), (9, 10, 13, 15), (17, 19, 21, 23), (17, 1, 7, 19), (5, 9, 15, 7), (13, 21, 19, 15), (49, 10, 9, 43), (28, 23, 21, 29), (39, 3, 1, 35), (10, 30, 31, 13), (49, 44, 30, 10), (32, 37, 16, 0), (6, 18, 14), (55, 54, 12, 20), (59, 57, 27, 45), (0, 6, 4, 2), (8, 14, 12, 11), (16, 22, 20, 18), (16, 18, 6, 0), (4, 6, 14, 8), (12, 14, 18, 20), (51, 47, 8, 11), (56, 55, 20, 22), (24, 25, 61, 60), (41, 32, 0, 2), (26, 31, 30, 27), (26, 25, 29, 31), (29, 25, 24, 28), (28, 24, 38, 34), (22, 16, 37, 36), (56, 58, 38, 24), (48, 52, 41, 2), (23, 28, 34, 40), (23, 40, 33, 17), (50, 3, 39, 53), (30, 44, 45, 27), (2, 4, 42, 48), (4, 8, 47, 42), (3, 50, 46, 5), (5, 46, 43, 9), (22, 36, 58, 56), (11, 12, 54, 57), (25, 26, 62, 61), (51, 11, 57, 59), (57, 54, 64, 67), (60, 61, 69, 68), (67, 64, 72, 75), (64, 65, 73, 72), (54, 55, 65, 64), (26, 27, 63, 62), (55, 56, 66, 65), (27, 57, 67, 63), (56, 24, 60, 66), (75, 72, 70, 71), (68, 69, 73, 74), (69, 70, 72, 73), (62, 63, 71, 70), (65, 66, 74, 73), (63, 67, 75, 71), (66, 60, 68, 74), (61, 62, 70, 69)])
_uv = me_w_rfel.uv_layers.new(name='UV-Map')
_uv.uv.foreach_set('vector', [0.3674, 0.625, 0.3674, 0.52, 0.3826, 0.52, 0.3826, 0.625, 0.3644, 0.5106, 0.3644, 0.5085, 0.3665, 0.5106, 0.5946, 0.5076, 0.395, 0.5076, 0.395, 0.4924, 0.5946, 0.4924, 0.3601, 0.52, 0.355, 0.52, 0.355, 0.5149, 0.3601, 0.5149, 0.355, 0.5037, 0.355, 0.5, 0.3601, 0.5, 0.3601, 0.5063, 0.3826, 0.52, 0.3772, 0.5149, 0.3899, 0.5149, 0.3899, 0.52, 0.3826, 0.52, 0.3674, 0.52, 0.3728, 0.5149, 0.3772, 0.5149, 0.355, 0.5112, 0.355, 0.5037, 0.3644, 0.5085, 0.3644, 0.5106, 0.3638, 0.5037, 0.3713, 0.5112, 0.3665, 0.5106, 0.3644, 0.5085, 0.25, 0.5, 0.355, 0.5, 0.355, 0.5037, 0.25, 0.5037, 0.5946, 0.52, 0.395, 0.52, 0.395, 0.5076, 0.5946, 0.5076, 0.355, 0.625, 0.355, 0.52, 0.3674, 0.52, 0.3674, 0.625, 0.395, 0.48, 0.5946, 0.48, 0.5946, 0.4924, 0.395, 0.4924, 0.395, 0.375, 0.5946, 0.375, 0.5946, 0.48, 0.395, 0.48, 0.3674, 0.625, 0.3826, 0.625, 0.3826, 0.52, 0.3674, 0.52, 0.3644, 0.5106, 0.3665, 0.5106, 0.3644, 0.5085, 0.5993, 0.5076, 0.5993, 0.4924, 0.395, 0.4924, 0.395, 0.5076, 0.5993, 0.375, 0.5993, 0.48, 0.605, 0.48, 0.605, 0.375, 0.3601, 0.52, 0.3601, 0.5149, 0.355, 0.5149, 0.355, 0.52, 0.355, 0.5037, 0.3601, 0.5063, 0.3601, 0.5, 0.355, 0.5, 0.3826, 0.52, 0.3899, 0.52, 0.3899, 0.5149, 0.3772, 0.5149, 0.3826, 0.52, 0.3772, 0.5149, 0.3728, 0.5149, 0.3674, 0.52, 0.355, 0.5112, 0.3644, 0.5106, 0.3644, 0.5085, 0.355, 0.5037, 0.3638, 0.5037, 0.3644, 0.5085, 0.3665, 0.5106, 0.3713, 0.5112, 0.25, 0.5, 0.25, 0.5037, 0.355, 0.5037, 0.355, 0.5, 0.5993, 0.52, 0.5993, 0.5076, 0.395, 0.5076, 0.395, 0.52, 0.605, 0.52, 0.605, 0.5076, 0.605, 0.5076, 0.605, 0.52, 0.355, 0.625, 0.3674, 0.625, 0.3674, 0.52, 0.355, 0.52, 0.605, 0.4924, 0.5946, 0.4924, 0.5946, 0.48, 0.605, 0.48, 0.605, 0.4924, 0.605, 0.5076, 0.5946, 0.5076, 0.5946, 0.4924, 0.5946, 0.5076, 0.605, 0.5076, 0.605, 0.52, 0.5946, 0.52, 0.5946, 0.52, 0.605, 0.52, 0.605, 0.625, 0.5946, 0.625, 0.395, 0.52, 0.3826, 0.52, 0.3826, 0.625, 0.395, 0.625, 0.5993, 0.52, 0.5993, 0.625, 0.605, 0.625, 0.605, 0.52, 0.25, 0.52, 0.25, 0.625, 0.355, 0.625, 0.355, 0.52, 0.395, 0.52, 0.5946, 0.52, 0.5946, 0.625, 0.395, 0.625, 0.395, 0.52, 0.395, 0.625, 0.3826, 0.625, 0.3826, 0.52, 0.25, 0.52, 0.355, 0.52, 0.355, 0.625, 0.25, 0.625, 0.5946, 0.48, 0.5946, 0.375, 0.605, 0.375, 0.605, 0.48, 0.355, 0.52, 0.355, 0.5112, 0.25, 0.5112, 0.25, 0.52, 0.355, 0.5112, 0.355, 0.5037, 0.25, 0.5037, 0.25, 0.5112, 0.355, 0.52, 0.25, 0.52, 0.25, 0.5112, 0.355, 0.5112, 0.355, 0.5112, 0.25, 0.5112, 0.25, 0.5037, 0.355, 0.5037, 0.395, 0.52, 0.395, 0.625, 0.5993, 0.625, 0.5993, 0.52, 0.395, 0.48, 0.395, 0.4924, 0.5993, 0.4924, 0.5993, 0.48, 0.605, 0.5076, 0.605, 0.4924, 0.605, 0.4924, 0.605, 0.5076, 0.395, 0.375, 0.395, 0.48, 0.5993, 0.48, 0.5993, 0.375, 0.5993, 0.48, 0.5993, 0.4924, 0.5993, 0.4924, 0.5993, 0.48, 0.605, 0.52, 0.605, 0.5076, 0.605, 0.5076, 0.605, 0.52, 0.5993, 0.48, 0.5993, 0.4924, 0.5993, 0.4924, 0.5993, 0.48, 0.5993, 0.4924, 0.5993, 0.5076, 0.5993, 0.5076, 0.5993, 0.4924, 0.5993, 0.4924, 0.5993, 0.5076, 0.5993, 0.5076, 0.5993, 0.4924, 0.605, 0.4924, 0.605, 0.48, 0.605, 0.48, 0.605, 0.4924, 0.5993, 0.5076, 0.5993, 0.52, 0.5993, 0.52, 0.5993, 0.5076, 0.605, 0.48, 0.5993, 0.48, 0.5993, 0.48, 0.605, 0.48, 0.5993, 0.52, 0.605, 0.52, 0.605, 0.52, 0.5993, 0.52, 0.5993, 0.48, 0.5993, 0.4924, 0.605, 0.4924, 0.605, 0.48, 0.605, 0.52, 0.605, 0.5076, 0.5993, 0.5076, 0.5993, 0.52, 0.605, 0.5076, 0.605, 0.4924, 0.5993, 0.4924, 0.5993, 0.5076, 0.605, 0.4924, 0.605, 0.48, 0.605, 0.48, 0.605, 0.4924, 0.5993, 0.5076, 0.5993, 0.52, 0.5993, 0.52, 0.5993, 0.5076, 0.605, 0.48, 0.5993, 0.48, 0.5993, 0.48, 0.605, 0.48, 0.5993, 0.52, 0.605, 0.52, 0.605, 0.52, 0.5993, 0.52, 0.605, 0.5076, 0.605, 0.4924, 0.605, 0.4924, 0.605, 0.5076])
me_w_rfel.update()
me_zylinder_001 = bpy.data.meshes.new('Zylinder.001')
me_zylinder_001.from_pydata([(0.0, 1.0, -1.0), (0.0, 1.0, 1.0), (0.1951, 0.9808, -1.0), (0.1951, 0.9808, 1.0), (0.3827, 0.9239, -1.0), (0.3827, 0.9239, 1.0), (0.5556, 0.8315, -1.0), (0.5556, 0.8315, 1.0), (0.7071, 0.7071, -1.0), (0.7071, 0.7071, 1.0), (0.8315, 0.5556, -1.0), (0.8315, 0.5556, 1.0), (0.9239, 0.3827, -1.0), (0.9239, 0.3827, 1.0), (0.9808, 0.1951, -1.0), (0.9808, 0.1951, 1.0), (1.0, 0.0, -1.0), (1.0, 0.0, 1.0), (0.9808, -0.1951, -1.0), (0.9808, -0.1951, 1.0), (0.9239, -0.3827, -1.0), (0.9239, -0.3827, 1.0), (0.8315, -0.5556, -1.0), (0.8315, -0.5556, 1.0), (0.7071, -0.7071, -1.0), (0.7071, -0.7071, 1.0), (0.5556, -0.8315, -1.0), (0.5556, -0.8315, 1.0), (0.3827, -0.9239, -1.0), (0.3827, -0.9239, 1.0), (0.1951, -0.9808, -1.0), (0.1951, -0.9808, 1.0), (0.0, -1.0, -1.0), (0.0, -1.0, 1.0), (-0.1951, -0.9808, -1.0), (-0.1951, -0.9808, 1.0), (-0.3827, -0.9239, -1.0), (-0.3827, -0.9239, 1.0), (-0.5556, -0.8315, -1.0), (-0.5556, -0.8315, 1.0), (-0.7071, -0.7071, -1.0), (-0.7071, -0.7071, 1.0), (-0.8315, -0.5556, -1.0), (-0.8315, -0.5556, 1.0), (-0.9239, -0.3827, -1.0), (-0.9239, -0.3827, 1.0), (-0.9808, -0.1951, -1.0), (-0.9808, -0.1951, 1.0), (-1.0, 0.0, -1.0), (-1.0, 0.0, 1.0), (-0.9808, 0.1951, -1.0), (-0.9808, 0.1951, 1.0), (-0.9239, 0.3827, -1.0), (-0.9239, 0.3827, 1.0), (-0.8315, 0.5556, -1.0), (-0.8315, 0.5556, 1.0), (-0.7071, 0.7071, -1.0), (-0.7071, 0.7071, 1.0), (-0.5556, 0.8315, -1.0), (-0.5556, 0.8315, 1.0), (-0.3827, 0.9239, -1.0), (-0.3827, 0.9239, 1.0), (-0.1951, 0.9808, -1.0), (-0.1951, 0.9808, 1.0)], [], [(0, 1, 3, 2), (2, 3, 5, 4), (4, 5, 7, 6), (6, 7, 9, 8), (8, 9, 11, 10), (10, 11, 13, 12), (12, 13, 15, 14), (14, 15, 17, 16), (16, 17, 19, 18), (18, 19, 21, 20), (20, 21, 23, 22), (22, 23, 25, 24), (24, 25, 27, 26), (26, 27, 29, 28), (28, 29, 31, 30), (30, 31, 33, 32), (32, 33, 35, 34), (34, 35, 37, 36), (36, 37, 39, 38), (38, 39, 41, 40), (40, 41, 43, 42), (42, 43, 45, 44), (44, 45, 47, 46), (46, 47, 49, 48), (48, 49, 51, 50), (50, 51, 53, 52), (52, 53, 55, 54), (54, 55, 57, 56), (56, 57, 59, 58), (58, 59, 61, 60), (3, 1, 63, 61, 59, 57, 55, 53, 51, 49, 47, 45, 43, 41, 39, 37, 35, 33, 31, 29, 27, 25, 23, 21, 19, 17, 15, 13, 11, 9, 7, 5), (60, 61, 63, 62), (62, 63, 1, 0), (0, 2, 4, 6, 8, 10, 12, 14, 16, 18, 20, 22, 24, 26, 28, 30, 32, 34, 36, 38, 40, 42, 44, 46, 48, 50, 52, 54, 56, 58, 60, 62)])
_uv = me_zylinder_001.uv_layers.new(name='UV-Map')
_uv.uv.foreach_set('vector', [1.0, 0.5, 1.0, 1.0, 0.9688, 1.0, 0.9688, 0.5, 0.9688, 0.5, 0.9688, 1.0, 0.9375, 1.0, 0.9375, 0.5, 0.9375, 0.5, 0.9375, 1.0, 0.9062, 1.0, 0.9062, 0.5, 0.9062, 0.5, 0.9062, 1.0, 0.875, 1.0, 0.875, 0.5, 0.875, 0.5, 0.875, 1.0, 0.8438, 1.0, 0.8438, 0.5, 0.8438, 0.5, 0.8438, 1.0, 0.8125, 1.0, 0.8125, 0.5, 0.8125, 0.5, 0.8125, 1.0, 0.7812, 1.0, 0.7812, 0.5, 0.7812, 0.5, 0.7812, 1.0, 0.75, 1.0, 0.75, 0.5, 0.75, 0.5, 0.75, 1.0, 0.7188, 1.0, 0.7188, 0.5, 0.7188, 0.5, 0.7188, 1.0, 0.6875, 1.0, 0.6875, 0.5, 0.6875, 0.5, 0.6875, 1.0, 0.6562, 1.0, 0.6562, 0.5, 0.6562, 0.5, 0.6562, 1.0, 0.625, 1.0, 0.625, 0.5, 0.625, 0.5, 0.625, 1.0, 0.5938, 1.0, 0.5938, 0.5, 0.5938, 0.5, 0.5938, 1.0, 0.5625, 1.0, 0.5625, 0.5, 0.5625, 0.5, 0.5625, 1.0, 0.5312, 1.0, 0.5312, 0.5, 0.5312, 0.5, 0.5312, 1.0, 0.5, 1.0, 0.5, 0.5, 0.5, 0.5, 0.5, 1.0, 0.4688, 1.0, 0.4688, 0.5, 0.4688, 0.5, 0.4688, 1.0, 0.4375, 1.0, 0.4375, 0.5, 0.4375, 0.5, 0.4375, 1.0, 0.4062, 1.0, 0.4062, 0.5, 0.4062, 0.5, 0.4062, 1.0, 0.375, 1.0, 0.375, 0.5, 0.375, 0.5, 0.375, 1.0, 0.3438, 1.0, 0.3438, 0.5, 0.3438, 0.5, 0.3438, 1.0, 0.3125, 1.0, 0.3125, 0.5, 0.3125, 0.5, 0.3125, 1.0, 0.2812, 1.0, 0.2812, 0.5, 0.2812, 0.5, 0.2812, 1.0, 0.25, 1.0, 0.25, 0.5, 0.25, 0.5, 0.25, 1.0, 0.2188, 1.0, 0.2188, 0.5, 0.2188, 0.5, 0.2188, 1.0, 0.1875, 1.0, 0.1875, 0.5, 0.1875, 0.5, 0.1875, 1.0, 0.1562, 1.0, 0.1562, 0.5, 0.1562, 0.5, 0.1562, 1.0, 0.125, 1.0, 0.125, 0.5, 0.125, 0.5, 0.125, 1.0, 0.09375, 1.0, 0.09375, 0.5, 0.09375, 0.5, 0.09375, 1.0, 0.0625, 1.0, 0.0625, 0.5, 0.2968, 0.4854, 0.25, 0.49, 0.2032, 0.4854, 0.1582, 0.4717, 0.1167, 0.4496, 0.08029, 0.4197, 0.05045, 0.3833, 0.02827, 0.3418, 0.01461, 0.2968, 0.01, 0.25, 0.01461, 0.2032, 0.02827, 0.1582, 0.05045, 0.1167, 0.08029, 0.08029, 0.1167, 0.05045, 0.1582, 0.02827, 0.2032, 0.01461, 0.25, 0.01, 0.2968, 0.01461, 0.3418, 0.02827, 0.3833, 0.05045, 0.4197, 0.08029, 0.4496, 0.1167, 0.4717, 0.1582, 0.4854, 0.2032, 0.49, 0.25, 0.4854, 0.2968, 0.4717, 0.3418, 0.4496, 0.3833, 0.4197, 0.4197, 0.3833, 0.4496, 0.3418, 0.4717, 0.0625, 0.5, 0.0625, 1.0, 0.03125, 1.0, 0.03125, 0.5, 0.03125, 0.5, 0.03125, 1.0, 0.0, 1.0, 0.0, 0.5, 0.75, 0.49, 0.7968, 0.4854, 0.8418, 0.4717, 0.8833, 0.4496, 0.9197, 0.4197, 0.9496, 0.3833, 0.9717, 0.3418, 0.9854, 0.2968, 0.99, 0.25, 0.9854, 0.2032, 0.9717, 0.1582, 0.9496, 0.1167, 0.9197, 0.08029, 0.8833, 0.05045, 0.8418, 0.02827, 0.7968, 0.01461, 0.75, 0.01, 0.7032, 0.01461, 0.6582, 0.02827, 0.6167, 0.05045, 0.5803, 0.08029, 0.5504, 0.1167, 0.5283, 0.1582, 0.5146, 0.2032, 0.51, 0.25, 0.5146, 0.2968, 0.5283, 0.3418, 0.5504, 0.3833, 0.5803, 0.4197, 0.6167, 0.4496, 0.6582, 0.4717, 0.7032, 0.4854])
me_zylinder_001.update()
me_zylinder_002 = bpy.data.meshes.new('Zylinder.002')
me_zylinder_002.from_pydata([(0.0, 1.0, -1.0), (0.0, 1.0, 1.0), (0.1951, 0.9808, -1.0), (0.1951, 0.9808, 1.0), (0.3827, 0.9239, -1.0), (0.3827, 0.9239, 1.0), (0.5556, 0.8315, -1.0), (0.5556, 0.8315, 1.0), (0.7071, 0.7071, -1.0), (0.7071, 0.7071, 1.0), (0.8315, 0.5556, -1.0), (0.8315, 0.5556, 1.0), (0.9239, 0.3827, -1.0), (0.9239, 0.3827, 1.0), (0.9808, 0.1951, -1.0), (0.9808, 0.1951, 1.0), (1.0, 0.0, -1.0), (1.0, 0.0, 1.0), (0.9808, -0.1951, -1.0), (0.9808, -0.1951, 1.0), (0.9239, -0.3827, -1.0), (0.9239, -0.3827, 1.0), (0.8315, -0.5556, -1.0), (0.8315, -0.5556, 1.0), (0.7071, -0.7071, -1.0), (0.7071, -0.7071, 1.0), (0.5556, -0.8315, -1.0), (0.5556, -0.8315, 1.0), (0.3827, -0.9239, -1.0), (0.3827, -0.9239, 1.0), (0.1951, -0.9808, -1.0), (0.1951, -0.9808, 1.0), (0.0, -1.0, -1.0), (0.0, -1.0, 1.0), (-0.1951, -0.9808, -1.0), (-0.1951, -0.9808, 1.0), (-0.3827, -0.9239, -1.0), (-0.3827, -0.9239, 1.0), (-0.5556, -0.8315, -1.0), (-0.5556, -0.8315, 1.0), (-0.7071, -0.7071, -1.0), (-0.7071, -0.7071, 1.0), (-0.8315, -0.5556, -1.0), (-0.8315, -0.5556, 1.0), (-0.9239, -0.3827, -1.0), (-0.9239, -0.3827, 1.0), (-0.9808, -0.1951, -1.0), (-0.9808, -0.1951, 1.0), (-1.0, 0.0, -1.0), (-1.0, 0.0, 1.0), (-0.9808, 0.1951, -1.0), (-0.9808, 0.1951, 1.0), (-0.9239, 0.3827, -1.0), (-0.9239, 0.3827, 1.0), (-0.8315, 0.5556, -1.0), (-0.8315, 0.5556, 1.0), (-0.7071, 0.7071, -1.0), (-0.7071, 0.7071, 1.0), (-0.5556, 0.8315, -1.0), (-0.5556, 0.8315, 1.0), (-0.3827, 0.9239, -1.0), (-0.3827, 0.9239, 1.0), (-0.1951, 0.9808, -1.0), (-0.1951, 0.9808, 1.0)], [], [(0, 1, 3, 2), (2, 3, 5, 4), (4, 5, 7, 6), (6, 7, 9, 8), (8, 9, 11, 10), (10, 11, 13, 12), (12, 13, 15, 14), (14, 15, 17, 16), (16, 17, 19, 18), (18, 19, 21, 20), (20, 21, 23, 22), (22, 23, 25, 24), (24, 25, 27, 26), (26, 27, 29, 28), (28, 29, 31, 30), (30, 31, 33, 32), (32, 33, 35, 34), (34, 35, 37, 36), (36, 37, 39, 38), (38, 39, 41, 40), (40, 41, 43, 42), (42, 43, 45, 44), (44, 45, 47, 46), (46, 47, 49, 48), (48, 49, 51, 50), (50, 51, 53, 52), (52, 53, 55, 54), (54, 55, 57, 56), (56, 57, 59, 58), (58, 59, 61, 60), (3, 1, 63, 61, 59, 57, 55, 53, 51, 49, 47, 45, 43, 41, 39, 37, 35, 33, 31, 29, 27, 25, 23, 21, 19, 17, 15, 13, 11, 9, 7, 5), (60, 61, 63, 62), (62, 63, 1, 0), (0, 2, 4, 6, 8, 10, 12, 14, 16, 18, 20, 22, 24, 26, 28, 30, 32, 34, 36, 38, 40, 42, 44, 46, 48, 50, 52, 54, 56, 58, 60, 62)])
_uv = me_zylinder_002.uv_layers.new(name='UV-Map')
_uv.uv.foreach_set('vector', [1.0, 0.5, 1.0, 1.0, 0.9688, 1.0, 0.9688, 0.5, 0.9688, 0.5, 0.9688, 1.0, 0.9375, 1.0, 0.9375, 0.5, 0.9375, 0.5, 0.9375, 1.0, 0.9062, 1.0, 0.9062, 0.5, 0.9062, 0.5, 0.9062, 1.0, 0.875, 1.0, 0.875, 0.5, 0.875, 0.5, 0.875, 1.0, 0.8438, 1.0, 0.8438, 0.5, 0.8438, 0.5, 0.8438, 1.0, 0.8125, 1.0, 0.8125, 0.5, 0.8125, 0.5, 0.8125, 1.0, 0.7812, 1.0, 0.7812, 0.5, 0.7812, 0.5, 0.7812, 1.0, 0.75, 1.0, 0.75, 0.5, 0.75, 0.5, 0.75, 1.0, 0.7188, 1.0, 0.7188, 0.5, 0.7188, 0.5, 0.7188, 1.0, 0.6875, 1.0, 0.6875, 0.5, 0.6875, 0.5, 0.6875, 1.0, 0.6562, 1.0, 0.6562, 0.5, 0.6562, 0.5, 0.6562, 1.0, 0.625, 1.0, 0.625, 0.5, 0.625, 0.5, 0.625, 1.0, 0.5938, 1.0, 0.5938, 0.5, 0.5938, 0.5, 0.5938, 1.0, 0.5625, 1.0, 0.5625, 0.5, 0.5625, 0.5, 0.5625, 1.0, 0.5312, 1.0, 0.5312, 0.5, 0.5312, 0.5, 0.5312, 1.0, 0.5, 1.0, 0.5, 0.5, 0.5, 0.5, 0.5, 1.0, 0.4688, 1.0, 0.4688, 0.5, 0.4688, 0.5, 0.4688, 1.0, 0.4375, 1.0, 0.4375, 0.5, 0.4375, 0.5, 0.4375, 1.0, 0.4062, 1.0, 0.4062, 0.5, 0.4062, 0.5, 0.4062, 1.0, 0.375, 1.0, 0.375, 0.5, 0.375, 0.5, 0.375, 1.0, 0.3438, 1.0, 0.3438, 0.5, 0.3438, 0.5, 0.3438, 1.0, 0.3125, 1.0, 0.3125, 0.5, 0.3125, 0.5, 0.3125, 1.0, 0.2812, 1.0, 0.2812, 0.5, 0.2812, 0.5, 0.2812, 1.0, 0.25, 1.0, 0.25, 0.5, 0.25, 0.5, 0.25, 1.0, 0.2188, 1.0, 0.2188, 0.5, 0.2188, 0.5, 0.2188, 1.0, 0.1875, 1.0, 0.1875, 0.5, 0.1875, 0.5, 0.1875, 1.0, 0.1562, 1.0, 0.1562, 0.5, 0.1562, 0.5, 0.1562, 1.0, 0.125, 1.0, 0.125, 0.5, 0.125, 0.5, 0.125, 1.0, 0.09375, 1.0, 0.09375, 0.5, 0.09375, 0.5, 0.09375, 1.0, 0.0625, 1.0, 0.0625, 0.5, 0.2968, 0.4854, 0.25, 0.49, 0.2032, 0.4854, 0.1582, 0.4717, 0.1167, 0.4496, 0.08029, 0.4197, 0.05045, 0.3833, 0.02827, 0.3418, 0.01461, 0.2968, 0.01, 0.25, 0.01461, 0.2032, 0.02827, 0.1582, 0.05045, 0.1167, 0.08029, 0.08029, 0.1167, 0.05045, 0.1582, 0.02827, 0.2032, 0.01461, 0.25, 0.01, 0.2968, 0.01461, 0.3418, 0.02827, 0.3833, 0.05045, 0.4197, 0.08029, 0.4496, 0.1167, 0.4717, 0.1582, 0.4854, 0.2032, 0.49, 0.25, 0.4854, 0.2968, 0.4717, 0.3418, 0.4496, 0.3833, 0.4197, 0.4197, 0.3833, 0.4496, 0.3418, 0.4717, 0.0625, 0.5, 0.0625, 1.0, 0.03125, 1.0, 0.03125, 0.5, 0.03125, 0.5, 0.03125, 1.0, 0.0, 1.0, 0.0, 0.5, 0.75, 0.49, 0.7968, 0.4854, 0.8418, 0.4717, 0.8833, 0.4496, 0.9197, 0.4197, 0.9496, 0.3833, 0.9717, 0.3418, 0.9854, 0.2968, 0.99, 0.25, 0.9854, 0.2032, 0.9717, 0.1582, 0.9496, 0.1167, 0.9197, 0.08029, 0.8833, 0.05045, 0.8418, 0.02827, 0.7968, 0.01461, 0.75, 0.01, 0.7032, 0.01461, 0.6582, 0.02827, 0.6167, 0.05045, 0.5803, 0.08029, 0.5504, 0.1167, 0.5283, 0.1582, 0.5146, 0.2032, 0.51, 0.25, 0.5146, 0.2968, 0.5283, 0.3418, 0.5504, 0.3833, 0.5803, 0.4197, 0.6167, 0.4496, 0.6582, 0.4717, 0.7032, 0.4854])
me_zylinder_002.update()
me_w_rfel_001 = bpy.data.meshes.new('Würfel.001')
me_w_rfel_001.from_pydata([(-0.9103, -0.8396, -0.9707), (-0.8396, -0.8396, -1.0), (-0.8396, -0.9103, -0.9707), (-0.9148, -0.9148, -0.9324), (-0.8396, -0.9707, -0.9103), (-0.8396, -1.0, -0.8396), (-0.9103, -0.9707, -0.8396), (-0.9148, -0.9324, -0.9148), (-0.9707, -0.8396, -0.9103), (-0.9324, -0.9148, -0.9148), (-0.9707, -0.9103, -0.8396), (-1.0, -0.8396, -0.8396), (-0.9103, -0.9707, 0.8396), (-0.8396, -1.0, 0.8396), (-0.8396, -0.9707, 0.9103), (-0.9148, -0.9324, 0.9148), (-0.8396, -0.9103, 0.9707), (-0.8396, -0.8396, 1.0), (-0.9103, -0.8396, 0.9707), (-0.9148, -0.9148, 0.9324), (-0.9707, -0.9103, 0.8396), (-0.9324, -0.9148, 0.9148), (-0.9707, -0.8396, 0.9103), (-1.0, -0.8396, 0.8396), (-0.8396, 0.9103, -0.9707), (-0.8396, 0.8396, -1.0), (-0.9103, 0.8396, -0.9707), (-0.9148, 0.9148, -0.9324), (-0.9707, 0.8396, -0.9103), (-1.0, 0.8396, -0.8396), (-0.9707, 0.9103, -0.8396), (-0.9324, 0.9148, -0.9148), (-0.8396, 0.9707, -0.9103), (-0.9148, 0.9324, -0.9148), (-0.9103, 0.9707, -0.8396), (-0.8396, 1.0, -0.8396), (-0.9103, 0.8396, 0.9707), (-0.8396, 0.8396, 1.0), (-0.8396, 0.9103, 0.9707), (-0.9148, 0.9148, 0.9324), (-0.8396, 0.9707, 0.9103), (-0.8396, 1.0, 0.8396), (-0.9103, 0.9707, 0.8396), (-0.9148, 0.9324, 0.9148), (-0.9707, 0.8396, 0.9103), (-0.9324, 0.9148, 0.9148), (-0.9707, 0.9103, 0.8396), (-1.0, 0.8396, 0.8396), (0.8396, -0.9103, -0.9707), (0.8396, -0.8396, -1.0), (0.9103, -0.8396, -0.9707), (0.9148, -0.9148, -0.9324), (0.9707, -0.8396, -0.9103), (1.0, -0.8396, -0.8396), (0.9707, -0.9103, -0.8396), (0.9324, -0.9148, -0.9148), (0.8396, -0.9707, -0.9103), (0.9148, -0.9324, -0.9148), (0.9103, -0.9707, -0.8396), (0.8396, -1.0, -0.8396), (0.9103, -0.8396, 0.9707), (0.8396, -0.8396, 1.0), (0.8396, -0.9103, 0.9707), (0.9148, -0.9148, 0.9324), (0.8396, -0.9707, 0.9103), (0.8396, -1.0, 0.8396), (0.9103, -0.9707, 0.8396), (0.9148, -0.9324, 0.9148), (0.9707, -0.8396, 0.9103), (0.9324, -0.9148, 0.9148), (0.9707, -0.9103, 0.8396), (1.0, -0.8396, 0.8396), (0.9103, 0.8396, -0.9707), (0.8396, 0.8396, -1.0), (0.8396, 0.9103, -0.9707), (0.9148, 0.9148, -0.9324), (0.8396, 0.9707, -0.9103), (0.8396, 1.0, -0.8396), (0.9103, 0.9707, -0.8396), (0.9148, 0.9324, -0.9148), (0.9707, 0.8396, -0.9103), (0.9324, 0.9148, -0.9148), (0.9707, 0.9103, -0.8396), (1.0, 0.8396, -0.8396), (0.8396, 0.9103, 0.9707), (0.8396, 0.8396, 1.0), (0.9103, 0.8396, 0.9707), (0.9148, 0.9148, 0.9324), (0.9707, 0.8396, 0.9103), (1.0, 0.8396, 0.8396), (0.9707, 0.9103, 0.8396), (0.9324, 0.9148, 0.9148), (0.8396, 0.9707, 0.9103), (0.9148, 0.9324, 0.9148), (0.9103, 0.9707, 0.8396), (0.8396, 1.0, 0.8396)], [], [(11, 23, 47, 29), (86, 60, 68, 88), (74, 24, 32, 76), (15, 19, 21), (39, 43, 45), (25, 73, 49, 1), (62, 16, 14, 64), (42, 34, 30, 46), (38, 84, 92, 40), (50, 72, 80, 52), (75, 79, 81), (90, 82, 78, 94), (3, 7, 9), (59, 65, 13, 5), (85, 37, 17, 61), (35, 41, 95, 77), (27, 31, 33), (51, 55, 57), (87, 91, 93), (66, 58, 54, 70), (63, 67, 69), (83, 89, 71, 53), (6, 12, 20, 10), (18, 36, 44, 22), (2, 48, 56, 4), (0, 1, 2, 3), (4, 5, 6, 7), (8, 9, 10, 11), (12, 13, 14, 15), (16, 17, 18, 19), (20, 21, 22, 23), (24, 25, 26, 27), (28, 29, 30, 31), (32, 33, 34, 35), (36, 37, 38, 39), (40, 41, 42, 43), (44, 45, 46, 47), (48, 49, 50, 51), (52, 53, 54, 55), (56, 57, 58, 59), (60, 61, 62, 63), (64, 65, 66, 67), (68, 69, 70, 71), (72, 73, 74, 75), (76, 77, 78, 79), (80, 81, 82, 83), (84, 85, 86, 87), (88, 89, 90, 91), (92, 93, 94, 95), (8, 0, 3, 9), (2, 4, 7, 3), (6, 10, 9, 7), (20, 12, 15, 21), (14, 16, 19, 15), (18, 22, 21, 19), (32, 24, 27, 33), (26, 28, 31, 27), (30, 34, 33, 31), (44, 36, 39, 45), (38, 40, 43, 39), (42, 46, 45, 43), (56, 48, 51, 57), (50, 52, 55, 51), (54, 58, 57, 55), (68, 60, 63, 69), (62, 64, 67, 63), (66, 70, 69, 67), (80, 72, 75, 81), (74, 76, 79, 75), (78, 82, 81, 79), (92, 84, 87, 93), (86, 88, 91, 87), (90, 94, 93, 91), (25, 1, 0, 26), (11, 29, 28, 8), (5, 13, 12, 6), (23, 11, 10, 20), (17, 37, 36, 18), (47, 23, 22, 44), (41, 35, 34, 42), (29, 47, 46, 30), (73, 25, 24, 74), (35, 77, 76, 32), (37, 85, 84, 38), (95, 41, 40, 92), (89, 83, 82, 90), (77, 95, 94, 78), (49, 73, 72, 50), (83, 53, 52, 80), (85, 61, 60, 86), (71, 89, 88, 68), (65, 59, 58, 66), (53, 71, 70, 54), (1, 49, 48, 2), (59, 5, 4, 56), (61, 17, 16, 62), (13, 65, 64, 14), (26, 0, 8, 28)])
_uv = me_w_rfel_001.uv_layers.new(name='UV-Map')
_uv.uv.foreach_set('vector', [0.395, 0.02005, 0.605, 0.02005, 0.605, 0.23, 0.395, 0.23, 0.6326, 0.52, 0.6326, 0.73, 0.6174, 0.73, 0.6174, 0.52, 0.355, 0.5112, 0.145, 0.5112, 0.145, 0.5037, 0.355, 0.5037, 0.6144, 0.008452, 0.6165, 0.01065, 0.6144, 0.01065, 0.6165, 0.2394, 0.6144, 0.2415, 0.6144, 0.2394, 0.145, 0.52, 0.355, 0.52, 0.355, 0.73, 0.145, 0.73, 0.6213, 0.77, 0.6213, 0.98, 0.6138, 0.98, 0.6138, 0.77, 0.605, 0.2576, 0.395, 0.2576, 0.395, 0.2424, 0.605, 0.2424, 0.6213, 0.27, 0.6213, 0.48, 0.6138, 0.48, 0.6138, 0.27, 0.3674, 0.73, 0.3674, 0.52, 0.3826, 0.52, 0.3826, 0.73, 0.3644, 0.5106, 0.3644, 0.5085, 0.3665, 0.5106, 0.605, 0.5076, 0.395, 0.5076, 0.395, 0.4924, 0.605, 0.4924, 0.1356, 0.7394, 0.1356, 0.7415, 0.1335, 0.7394, 0.395, 0.77, 0.605, 0.77, 0.605, 0.98, 0.395, 0.98, 0.645, 0.52, 0.855, 0.52, 0.855, 0.73, 0.645, 0.73, 0.395, 0.27, 0.605, 0.27, 0.605, 0.48, 0.395, 0.48, 0.1356, 0.5106, 0.1335, 0.5106, 0.1356, 0.5085, 0.3644, 0.7394, 0.3665, 0.7394, 0.3644, 0.7415, 0.6165, 0.4894, 0.6144, 0.4915, 0.6144, 0.4894, 0.605, 0.7576, 0.395, 0.7576, 0.395, 0.7424, 0.605, 0.7424, 0.6165, 0.7606, 0.6144, 0.7606, 0.6144, 0.7585, 0.395, 0.52, 0.605, 0.52, 0.605, 0.73, 0.395, 0.73, 0.395, 0.00366, 0.605, 0.00366, 0.605, 0.01121, 0.395, 0.01121, 0.6213, 0.02005, 0.6213, 0.23, 0.6138, 0.23, 0.6138, 0.02005, 0.145, 0.7388, 0.355, 0.7388, 0.355, 0.7463, 0.145, 0.7463, 0.1362, 0.73, 0.145, 0.73, 0.145, 0.7388, 0.1356, 0.7394, 0.1399, 0.7463, 0.1399, 0.75, 0.1362, 0.7463, 0.1356, 0.7415, 0.1287, 0.7351, 0.1335, 0.7394, 0.1287, 0.7388, 0.125, 0.7351, 0.605, 0.00366, 0.605, 0.0, 0.6101, 0.0, 0.6101, 0.006339, 0.6213, 0.01121, 0.625, 0.01487, 0.6213, 0.01487, 0.6165, 0.01065, 0.605, 0.01121, 0.6144, 0.01065, 0.6138, 0.02005, 0.605, 0.02005, 0.145, 0.5112, 0.145, 0.52, 0.1362, 0.52, 0.1356, 0.5106, 0.1287, 0.52, 0.125, 0.52, 0.125, 0.5149, 0.1313, 0.5149, 0.1399, 0.5037, 0.1356, 0.5085, 0.1362, 0.5037, 0.1399, 0.5, 0.6213, 0.23, 0.625, 0.23, 0.625, 0.2351, 0.6187, 0.2351, 0.6101, 0.2649, 0.605, 0.2649, 0.605, 0.2576, 0.6101, 0.2522, 0.6101, 0.23, 0.6101, 0.2351, 0.605, 0.2351, 0.605, 0.23, 0.355, 0.7351, 0.355, 0.73, 0.3601, 0.73, 0.3601, 0.7351, 0.3713, 0.7351, 0.375, 0.7351, 0.3713, 0.7388, 0.3665, 0.7394, 0.355, 0.7463, 0.3601, 0.7437, 0.3601, 0.75, 0.355, 0.75, 0.625, 0.7649, 0.625, 0.77, 0.6213, 0.77, 0.6187, 0.7649, 0.6101, 0.77, 0.605, 0.77, 0.605, 0.7649, 0.6101, 0.7649, 0.6101, 0.7351, 0.6101, 0.7478, 0.605, 0.7424, 0.605, 0.7351, 0.3601, 0.52, 0.355, 0.52, 0.355, 0.5149, 0.3601, 0.5149, 0.355, 0.5037, 0.355, 0.5, 0.3601, 0.5, 0.3601, 0.5063, 0.3826, 0.52, 0.3772, 0.5149, 0.3899, 0.5149, 0.3899, 0.52, 0.6213, 0.48, 0.625, 0.48, 0.625, 0.4851, 0.6187, 0.4851, 0.6101, 0.5149, 0.605, 0.5149, 0.605, 0.5076, 0.6101, 0.5022, 0.6101, 0.48, 0.6101, 0.4851, 0.605, 0.4851, 0.605, 0.48, 0.1287, 0.73, 0.1362, 0.73, 0.1356, 0.7394, 0.1335, 0.7394, 0.145, 0.7388, 0.145, 0.7463, 0.1356, 0.7415, 0.1356, 0.7394, 0.1362, 0.7463, 0.1287, 0.7388, 0.1335, 0.7394, 0.1356, 0.7415, 0.605, 0.01121, 0.605, 0.00366, 0.6144, 0.008452, 0.6144, 0.01065, 0.6138, 0.00366, 0.6213, 0.01121, 0.6165, 0.01065, 0.6144, 0.008452, 0.6213, 0.02005, 0.6138, 0.02005, 0.6144, 0.01065, 0.6165, 0.01065, 0.145, 0.5037, 0.145, 0.5112, 0.1356, 0.5106, 0.1356, 0.5085, 0.1362, 0.52, 0.1287, 0.52, 0.1335, 0.5106, 0.1356, 0.5106, 0.1287, 0.5112, 0.1362, 0.5037, 0.1356, 0.5085, 0.1335, 0.5106, 0.6138, 0.23, 0.6213, 0.23, 0.6165, 0.2394, 0.6144, 0.2394, 0.6213, 0.2388, 0.6138, 0.2463, 0.6144, 0.2415, 0.6165, 0.2394, 0.605, 0.2576, 0.605, 0.2424, 0.6101, 0.2478, 0.6101, 0.2522, 0.355, 0.7463, 0.355, 0.7388, 0.3644, 0.7394, 0.3644, 0.7415, 0.3638, 0.7351, 0.3713, 0.7351, 0.3665, 0.7394, 0.3644, 0.7394, 0.3713, 0.7388, 0.3638, 0.7463, 0.3644, 0.7415, 0.3665, 0.7394, 0.6138, 0.7537, 0.6213, 0.7612, 0.6165, 0.7606, 0.6144, 0.7585, 0.6213, 0.77, 0.6138, 0.77, 0.6144, 0.7606, 0.6165, 0.7606, 0.605, 0.7576, 0.605, 0.7424, 0.6101, 0.7478, 0.6101, 0.7522, 0.3826, 0.52, 0.3674, 0.52, 0.3728, 0.5149, 0.3772, 0.5149, 0.355, 0.5112, 0.355, 0.5037, 0.3644, 0.5085, 0.3644, 0.5106, 0.3638, 0.5037, 0.3713, 0.5112, 0.3665, 0.5106, 0.3644, 0.5085, 0.6138, 0.48, 0.6213, 0.48, 0.6165, 0.4894, 0.6144, 0.4894, 0.6326, 0.52, 0.6174, 0.52, 0.6228, 0.5149, 0.6272, 0.5149, 0.605, 0.5076, 0.605, 0.4924, 0.6101, 0.4978, 0.6101, 0.5022, 0.145, 0.52, 0.145, 0.73, 0.1362, 0.73, 0.1362, 0.52, 0.125, 0.73, 0.125, 0.52, 0.1287, 0.52, 0.1287, 0.73, 0.395, 0.0, 0.605, 0.0, 0.605, 0.00366, 0.395, 0.00366, 0.605, 0.02005, 0.395, 0.02005, 0.395, 0.01121, 0.605, 0.01121, 0.625, 0.02005, 0.625, 0.23, 0.6213, 0.23, 0.6213, 0.02005, 0.605, 0.23, 0.605, 0.02005, 0.6138, 0.02005, 0.6138, 0.23, 0.605, 0.27, 0.395, 0.27, 0.395, 0.2576, 0.605, 0.2576, 0.395, 0.23, 0.605, 0.23, 0.605, 0.2424, 0.395, 0.2424, 0.355, 0.52, 0.145, 0.52, 0.145, 0.5112, 0.355, 0.5112, 0.145, 0.5, 0.355, 0.5, 0.355, 0.5037, 0.145, 0.5037, 0.625, 0.27, 0.625, 0.48, 0.6213, 0.48, 0.6213, 0.27, 0.605, 0.48, 0.605, 0.27, 0.6138, 0.27, 0.6138, 0.48, 0.605, 0.52, 0.395, 0.52, 0.395, 0.5076, 0.605, 0.5076, 0.395, 0.48, 0.605, 0.48, 0.605, 0.4924, 0.395, 0.4924, 0.355, 0.73, 0.355, 0.52, 0.3674, 0.52, 0.3674, 0.73, 0.395, 0.52, 0.395, 0.73, 0.3826, 0.73, 0.3826, 0.52, 0.645, 0.52, 0.645, 0.73, 0.6326, 0.73, 0.6326, 0.52, 0.605, 0.73, 0.605, 0.52, 0.6174, 0.52, 0.6174, 0.73, 0.605, 0.77, 0.395, 0.77, 0.395, 0.7576, 0.605, 0.7576, 0.395, 0.73, 0.605, 0.73, 0.605, 0.7424, 0.395, 0.7424, 0.145, 0.73, 0.355, 0.73, 0.355, 0.7388, 0.145, 0.7388, 0.355, 0.75, 0.145, 0.75, 0.145, 0.7463, 0.355, 0.7463, 0.625, 0.77, 0.625, 0.98, 0.6213, 0.98, 0.6213, 0.77, 0.605, 0.98, 0.605, 0.77, 0.6138, 0.77, 0.6138, 0.98, 0.1362, 0.52, 0.1362, 0.73, 0.1287, 0.73, 0.1287, 0.52])
me_w_rfel_001.update()
me_w_rfel_002 = bpy.data.meshes.new('Würfel.002')
me_w_rfel_002.from_pydata([(0.798, -0.9463, 0.8062), (0.8649, -0.9186, 0.8062), (0.9221, -0.8614, 0.8062), (0.9498, -0.7945, 0.8062), (0.8428, -0.9998, 0.8062), (0.9135, -0.9705, 0.8062), (1.003, -0.8394, 0.8062), (0.9739, -0.9101, 0.8062), (0.7519, -0.8915, 0.8062), (0.815, -0.8654, 0.8062), (0.8688, -0.8115, 0.8062), (0.8949, -0.7485, 0.8062), (0.7152, -0.8478, 0.8062), (0.7751, -0.8229, 0.8062), (0.8264, -0.7717, 0.8062), (0.8512, -0.7118, 0.8062), (0.673, -0.7975, 0.8062), (0.7294, -0.7741, 0.8062), (0.7776, -0.7259, 0.8062), (0.8009, -0.6696, 0.8062), (0.8009, 0.0, 0.8062), (0.8009, 0.0, 0.8062), (0.8512, 0.0, 0.8062), (0.8949, 0.0, 0.8062), (0.9498, 0.0, 0.8062), (1.003, 0.0, 0.8062), (0.673, -0.7975, 0.8062), (0.7294, -0.7741, 0.8062), (0.7776, -0.7259, 0.8062), (0.8009, -0.6696, 0.8062), (0.0, -0.9998, 0.8062), (0.0, -0.9463, 0.8062), (0.0, -0.8915, 0.8062), (0.0, -0.8478, 0.8062), (0.0, -0.7975, 0.8062), (0.0, -0.7975, 0.8062), (0.8935, -0.89, 0.8062), (0.9437, -0.9403, 0.8062), (0.8419, -0.8385, 0.8062), (0.8007, -0.7973, 0.8062), (0.7535, -0.75, 0.8062), (0.7535, -0.75, 0.8062), (0.737, -0.7335, 0.8062), (0.0, 0.0, 0.8062), (0.798, -0.9463, 0.8652), (0.8649, -0.9186, 0.8652), (0.9221, -0.8614, 0.8652), (0.9498, -0.7945, 0.8652), (0.8428, -0.9998, 0.8652), (0.9135, -0.9705, 0.8652), (1.003, -0.8394, 0.8652), (0.9739, -0.9101, 0.8652), (0.7519, -0.8915, 0.8652), (0.815, -0.8654, 0.8652), (0.8688, -0.8115, 0.8652), (0.8949, -0.7485, 0.8652), (0.7152, -0.8478, 0.8652), (0.7751, -0.8229, 0.8652), (0.8264, -0.7717, 0.8652), (0.8512, -0.7118, 0.8652), (0.673, -0.7975, 0.8652), (0.7294, -0.7741, 0.8652), (0.7776, -0.7259, 0.8652), (0.8009, -0.6696, 0.8652), (0.8009, 0.0, 0.8652), (0.8009, 0.0, 0.8652), (0.8512, 0.0, 0.8652), (0.8949, 0.0, 0.8652), (0.9498, 0.0, 0.8652), (1.003, 0.0, 0.8652), (0.673, -0.7975, 0.8652), (0.7294, -0.7741, 0.8652), (0.7776, -0.7259, 0.8652), (0.8009, -0.6696, 0.8652), (0.0, -0.9998, 0.8652), (0.0, -0.9463, 0.8652), (0.0, -0.8915, 0.8652), (0.0, -0.8478, 0.8652), (0.0, -0.7975, 0.8652), (0.0, -0.7975, 0.8652), (0.8935, -0.89, 0.8652), (0.9437, -0.9403, 0.8652), (0.8419, -0.8385, 0.8652), (0.8007, -0.7973, 0.8652), (0.7535, -0.75, 0.8652), (0.7535, -0.75, 0.8652), (0.737, -0.7335, 0.8652), (0.0, 0.0, 0.8652)], [], [(25, 6, 3, 24), (2, 3, 6, 7), (36, 37, 5, 1), (5, 4, 0, 1), (36, 38, 10, 2), (31, 32, 8, 0), (2, 10, 11, 3), (0, 8, 9, 1), (32, 33, 12, 8), (8, 12, 13, 9), (38, 39, 14, 10), (10, 14, 15, 11), (39, 40, 18, 14), (14, 18, 19, 15), (33, 34, 16, 12), (12, 16, 17, 13), (16, 26, 27, 17), (11, 15, 22, 23), (40, 41, 28, 18), (3, 11, 23, 24), (18, 28, 29, 19), (15, 19, 21, 22), (19, 29, 20, 21), (34, 35, 26, 16), (4, 30, 31, 0), (41, 42, 29, 28), (42, 43, 21, 29), (26, 35, 43, 42), (27, 26, 42, 41), (17, 27, 41, 40), (13, 17, 40, 39), (9, 13, 39, 38), (1, 9, 38, 36), (2, 7, 37, 36), (69, 68, 47, 50), (46, 51, 50, 47), (80, 45, 49, 81), (49, 45, 44, 48), (80, 46, 54, 82), (75, 44, 52, 76), (46, 47, 55, 54), (44, 45, 53, 52), (76, 52, 56, 77), (52, 53, 57, 56), (82, 54, 58, 83), (54, 55, 59, 58), (83, 58, 62, 84), (58, 59, 63, 62), (77, 56, 60, 78), (56, 57, 61, 60), (60, 61, 71, 70), (55, 67, 66, 59), (84, 62, 72, 85), (47, 68, 67, 55), (62, 63, 73, 72), (59, 66, 65, 63), (63, 65, 64, 73), (78, 60, 70, 79), (48, 44, 75, 74), (85, 72, 73, 86), (86, 73, 65, 87), (70, 86, 87, 79), (71, 85, 86, 70), (61, 84, 85, 71), (57, 83, 84, 61), (53, 82, 83, 57), (45, 80, 82, 53), (46, 80, 81, 51), (29, 21, 65, 73), (6, 25, 69, 50), (20, 29, 73, 64), (5, 37, 81, 49), (37, 7, 51, 81), (30, 4, 48, 74), (7, 6, 50, 51), (4, 5, 49, 48)])
_uv = me_w_rfel_002.uv_layers.new(name='UV-Map')
_uv.uv.foreach_set('vector', [0.5946, 0.625, 0.5946, 0.73, 0.605, 0.73, 0.605, 0.625, 0.605, 0.7424, 0.605, 0.73, 0.5946, 0.73, 0.5946, 0.7424, 0.605, 0.75, 0.5946, 0.75, 0.5946, 0.7576, 0.605, 0.7576, 0.5946, 0.7576, 0.5946, 0.77, 0.605, 0.77, 0.605, 0.7576, 0.605, 0.75, 0.605, 0.75, 0.605, 0.7424, 0.605, 0.7424, 0.605, 0.875, 0.605, 0.875, 0.605, 0.77, 0.605, 0.77, 0.605, 0.7424, 0.605, 0.7424, 0.605, 0.73, 0.605, 0.73, 0.605, 0.77, 0.605, 0.77, 0.605, 0.7576, 0.605, 0.7576, 0.605, 0.875, 0.605, 0.875, 0.605, 0.77, 0.605, 0.77, 0.605, 0.77, 0.605, 0.77, 0.605, 0.7576, 0.605, 0.7576, 0.605, 0.75, 0.605, 0.75, 0.605, 0.7424, 0.605, 0.7424, 0.605, 0.7424, 0.605, 0.7424, 0.605, 0.73, 0.605, 0.73, 0.605, 0.75, 0.605, 0.75, 0.605, 0.7424, 0.605, 0.7424, 0.605, 0.7424, 0.605, 0.7424, 0.605, 0.73, 0.605, 0.73, 0.605, 0.875, 0.605, 0.875, 0.605, 0.77, 0.605, 0.77, 0.605, 0.77, 0.605, 0.77, 0.605, 0.7576, 0.605, 0.7576, 0.605, 0.77, 0.605, 0.77, 0.605, 0.7576, 0.605, 0.7576, 0.605, 0.73, 0.605, 0.73, 0.605, 0.625, 0.605, 0.625, 0.605, 0.75, 0.605, 0.75, 0.605, 0.7424, 0.605, 0.7424, 0.605, 0.73, 0.605, 0.73, 0.605, 0.625, 0.605, 0.625, 0.605, 0.7424, 0.605, 0.7424, 0.605, 0.73, 0.605, 0.73, 0.605, 0.73, 0.605, 0.73, 0.605, 0.625, 0.605, 0.625, 0.605, 0.73, 0.605, 0.73, 0.605, 0.625, 0.605, 0.625, 0.605, 0.875, 0.605, 0.875, 0.605, 0.77, 0.605, 0.77, 0.5946, 0.77, 0.5946, 0.875, 0.605, 0.875, 0.605, 0.77, 0.605, 0.75, 0.605, 0.75, 0.605, 0.73, 0.605, 0.7424, 0.605, 0.75, 0.3025, 0.4375, 0.0, 0.0, 0.605, 0.73, 0.605, 0.77, 0.605, 0.875, 0.3025, 0.4375, 0.605, 0.75, 0.605, 0.7576, 0.605, 0.77, 0.605, 0.75, 0.605, 0.75, 0.605, 0.7576, 0.605, 0.7576, 0.605, 0.75, 0.605, 0.75, 0.605, 0.7576, 0.605, 0.7576, 0.605, 0.75, 0.605, 0.75, 0.605, 0.7576, 0.605, 0.7576, 0.605, 0.75, 0.605, 0.75, 0.605, 0.7576, 0.605, 0.7576, 0.605, 0.75, 0.605, 0.75, 0.605, 0.7424, 0.5946, 0.7424, 0.5946, 0.75, 0.605, 0.75, 0.5946, 0.625, 0.605, 0.625, 0.605, 0.73, 0.5946, 0.73, 0.605, 0.7424, 0.5946, 0.7424, 0.5946, 0.73, 0.605, 0.73, 0.605, 0.75, 0.605, 0.7576, 0.5946, 0.7576, 0.5946, 0.75, 0.5946, 0.7576, 0.605, 0.7576, 0.605, 0.77, 0.5946, 0.77, 0.605, 0.75, 0.605, 0.7424, 0.605, 0.7424, 0.605, 0.75, 0.605, 0.875, 0.605, 0.77, 0.605, 0.77, 0.605, 0.875, 0.605, 0.7424, 0.605, 0.73, 0.605, 0.73, 0.605, 0.7424, 0.605, 0.77, 0.605, 0.7576, 0.605, 0.7576, 0.605, 0.77, 0.605, 0.875, 0.605, 0.77, 0.605, 0.77, 0.605, 0.875, 0.605, 0.77, 0.605, 0.7576, 0.605, 0.7576, 0.605, 0.77, 0.605, 0.75, 0.605, 0.7424, 0.605, 0.7424, 0.605, 0.75, 0.605, 0.7424, 0.605, 0.73, 0.605, 0.73, 0.605, 0.7424, 0.605, 0.75, 0.605, 0.7424, 0.605, 0.7424, 0.605, 0.75, 0.605, 0.7424, 0.605, 0.73, 0.605, 0.73, 0.605, 0.7424, 0.605, 0.875, 0.605, 0.77, 0.605, 0.77, 0.605, 0.875, 0.605, 0.77, 0.605, 0.7576, 0.605, 0.7576, 0.605, 0.77, 0.605, 0.77, 0.605, 0.7576, 0.605, 0.7576, 0.605, 0.77, 0.605, 0.73, 0.605, 0.625, 0.605, 0.625, 0.605, 0.73, 0.605, 0.75, 0.605, 0.7424, 0.605, 0.7424, 0.605, 0.75, 0.605, 0.73, 0.605, 0.625, 0.605, 0.625, 0.605, 0.73, 0.605, 0.7424, 0.605, 0.73, 0.605, 0.73, 0.605, 0.7424, 0.605, 0.73, 0.605, 0.625, 0.605, 0.625, 0.605, 0.73, 0.605, 0.73, 0.605, 0.625, 0.605, 0.625, 0.605, 0.73, 0.605, 0.875, 0.605, 0.77, 0.605, 0.77, 0.605, 0.875, 0.5946, 0.77, 0.605, 0.77, 0.605, 0.875, 0.5946, 0.875, 0.605, 0.75, 0.605, 0.7424, 0.605, 0.73, 0.605, 0.75, 0.605, 0.75, 0.605, 0.73, 0.0, 0.0, 0.3025, 0.4375, 0.605, 0.77, 0.605, 0.75, 0.3025, 0.4375, 0.605, 0.875, 0.605, 0.7576, 0.605, 0.75, 0.605, 0.75, 0.605, 0.77, 0.605, 0.7576, 0.605, 0.75, 0.605, 0.75, 0.605, 0.7576, 0.605, 0.7576, 0.605, 0.75, 0.605, 0.75, 0.605, 0.7576, 0.605, 0.7576, 0.605, 0.75, 0.605, 0.75, 0.605, 0.7576, 0.605, 0.7576, 0.605, 0.75, 0.605, 0.75, 0.605, 0.7576, 0.605, 0.7424, 0.605, 0.75, 0.5946, 0.75, 0.5946, 0.7424, 0.605, 0.73, 0.0, 0.0, 0.0, 0.0, 0.605, 0.73, 0.5946, 0.73, 0.5946, 0.625, 0.5946, 0.625, 0.5946, 0.73, 0.605, 0.625, 0.605, 0.73, 0.605, 0.73, 0.605, 0.625, 0.5946, 0.7576, 0.5946, 0.75, 0.5946, 0.75, 0.5946, 0.7576, 0.5946, 0.75, 0.5946, 0.7424, 0.5946, 0.7424, 0.5946, 0.75, 0.5946, 0.875, 0.5946, 0.77, 0.5946, 0.77, 0.5946, 0.875, 0.5946, 0.7424, 0.5946, 0.73, 0.5946, 0.73, 0.5946, 0.7424, 0.5946, 0.77, 0.5946, 0.7576, 0.5946, 0.7576, 0.5946, 0.77])
me_w_rfel_002.update()
me_zylinder_003 = bpy.data.meshes.new('Zylinder.003')
me_zylinder_003.from_pydata([(0.0, 0.01, -0.095), (0.0, 0.01, 0.095), (0.001951, 0.009808, -0.095), (0.001951, 0.009808, 0.095), (0.003827, 0.009239, -0.095), (0.003827, 0.009239, 0.095), (0.005556, 0.008315, -0.095), (0.005556, 0.008315, 0.095), (0.007071, 0.007071, -0.095), (0.007071, 0.007071, 0.095), (0.008315, 0.005556, -0.095), (0.008315, 0.005556, 0.095), (0.009239, 0.003827, -0.095), (0.009239, 0.003827, 0.095), (0.009808, 0.001951, -0.095), (0.009808, 0.001951, 0.095), (0.01, 0.0, -0.095), (0.01, 0.0, 0.095), (0.009808, -0.001951, -0.095), (0.009808, -0.001951, 0.095), (0.009239, -0.003827, -0.095), (0.009239, -0.003827, 0.095), (0.008315, -0.005556, -0.095), (0.008315, -0.005556, 0.095), (0.007071, -0.007071, -0.095), (0.007071, -0.007071, 0.095), (0.005556, -0.008315, -0.095), (0.005556, -0.008315, 0.095), (0.003827, -0.009239, -0.095), (0.003827, -0.009239, 0.095), (0.001951, -0.009808, -0.095), (0.001951, -0.009808, 0.095), (0.0, -0.01, -0.095), (0.0, -0.01, 0.095), (-0.001951, -0.009808, -0.095), (-0.001951, -0.009808, 0.095), (-0.003827, -0.009239, -0.095), (-0.003827, -0.009239, 0.095), (-0.005556, -0.008315, -0.095), (-0.005556, -0.008315, 0.095), (-0.007071, -0.007071, -0.095), (-0.007071, -0.007071, 0.095), (-0.008315, -0.005556, -0.095), (-0.008315, -0.005556, 0.095), (-0.009239, -0.003827, -0.095), (-0.009239, -0.003827, 0.095), (-0.009808, -0.001951, -0.095), (-0.009808, -0.001951, 0.095), (-0.01, 0.0, -0.095), (-0.01, 0.0, 0.095), (-0.009808, 0.001951, -0.095), (-0.009808, 0.001951, 0.095), (-0.009239, 0.003827, -0.095), (-0.009239, 0.003827, 0.095), (-0.008315, 0.005556, -0.095), (-0.008315, 0.005556, 0.095), (-0.007071, 0.007071, -0.095), (-0.007071, 0.007071, 0.095), (-0.005556, 0.008315, -0.095), (-0.005556, 0.008315, 0.095), (-0.003827, 0.009239, -0.095), (-0.003827, 0.009239, 0.095), (-0.001951, 0.009808, -0.095), (-0.001951, 0.009808, 0.095)], [], [(0, 1, 3, 2), (2, 3, 5, 4), (4, 5, 7, 6), (6, 7, 9, 8), (8, 9, 11, 10), (10, 11, 13, 12), (12, 13, 15, 14), (14, 15, 17, 16), (16, 17, 19, 18), (18, 19, 21, 20), (20, 21, 23, 22), (22, 23, 25, 24), (24, 25, 27, 26), (26, 27, 29, 28), (28, 29, 31, 30), (30, 31, 33, 32), (32, 33, 35, 34), (34, 35, 37, 36), (36, 37, 39, 38), (38, 39, 41, 40), (40, 41, 43, 42), (42, 43, 45, 44), (44, 45, 47, 46), (46, 47, 49, 48), (48, 49, 51, 50), (50, 51, 53, 52), (52, 53, 55, 54), (54, 55, 57, 56), (56, 57, 59, 58), (58, 59, 61, 60), (3, 1, 63, 61, 59, 57, 55, 53, 51, 49, 47, 45, 43, 41, 39, 37, 35, 33, 31, 29, 27, 25, 23, 21, 19, 17, 15, 13, 11, 9, 7, 5), (60, 61, 63, 62), (62, 63, 1, 0), (0, 2, 4, 6, 8, 10, 12, 14, 16, 18, 20, 22, 24, 26, 28, 30, 32, 34, 36, 38, 40, 42, 44, 46, 48, 50, 52, 54, 56, 58, 60, 62)])
_uv = me_zylinder_003.uv_layers.new(name='UV-Map')
_uv.uv.foreach_set('vector', [1.0, 0.5, 1.0, 1.0, 0.9688, 1.0, 0.9688, 0.5, 0.9688, 0.5, 0.9688, 1.0, 0.9375, 1.0, 0.9375, 0.5, 0.9375, 0.5, 0.9375, 1.0, 0.9062, 1.0, 0.9062, 0.5, 0.9062, 0.5, 0.9062, 1.0, 0.875, 1.0, 0.875, 0.5, 0.875, 0.5, 0.875, 1.0, 0.8438, 1.0, 0.8438, 0.5, 0.8438, 0.5, 0.8438, 1.0, 0.8125, 1.0, 0.8125, 0.5, 0.8125, 0.5, 0.8125, 1.0, 0.7812, 1.0, 0.7812, 0.5, 0.7812, 0.5, 0.7812, 1.0, 0.75, 1.0, 0.75, 0.5, 0.75, 0.5, 0.75, 1.0, 0.7188, 1.0, 0.7188, 0.5, 0.7188, 0.5, 0.7188, 1.0, 0.6875, 1.0, 0.6875, 0.5, 0.6875, 0.5, 0.6875, 1.0, 0.6562, 1.0, 0.6562, 0.5, 0.6562, 0.5, 0.6562, 1.0, 0.625, 1.0, 0.625, 0.5, 0.625, 0.5, 0.625, 1.0, 0.5938, 1.0, 0.5938, 0.5, 0.5938, 0.5, 0.5938, 1.0, 0.5625, 1.0, 0.5625, 0.5, 0.5625, 0.5, 0.5625, 1.0, 0.5312, 1.0, 0.5312, 0.5, 0.5312, 0.5, 0.5312, 1.0, 0.5, 1.0, 0.5, 0.5, 0.5, 0.5, 0.5, 1.0, 0.4688, 1.0, 0.4688, 0.5, 0.4688, 0.5, 0.4688, 1.0, 0.4375, 1.0, 0.4375, 0.5, 0.4375, 0.5, 0.4375, 1.0, 0.4062, 1.0, 0.4062, 0.5, 0.4062, 0.5, 0.4062, 1.0, 0.375, 1.0, 0.375, 0.5, 0.375, 0.5, 0.375, 1.0, 0.3438, 1.0, 0.3438, 0.5, 0.3438, 0.5, 0.3438, 1.0, 0.3125, 1.0, 0.3125, 0.5, 0.3125, 0.5, 0.3125, 1.0, 0.2812, 1.0, 0.2812, 0.5, 0.2812, 0.5, 0.2812, 1.0, 0.25, 1.0, 0.25, 0.5, 0.25, 0.5, 0.25, 1.0, 0.2188, 1.0, 0.2188, 0.5, 0.2188, 0.5, 0.2188, 1.0, 0.1875, 1.0, 0.1875, 0.5, 0.1875, 0.5, 0.1875, 1.0, 0.1562, 1.0, 0.1562, 0.5, 0.1562, 0.5, 0.1562, 1.0, 0.125, 1.0, 0.125, 0.5, 0.125, 0.5, 0.125, 1.0, 0.09375, 1.0, 0.09375, 0.5, 0.09375, 0.5, 0.09375, 1.0, 0.0625, 1.0, 0.0625, 0.5, 0.2968, 0.4854, 0.25, 0.49, 0.2032, 0.4854, 0.1582, 0.4717, 0.1167, 0.4496, 0.08029, 0.4197, 0.05045, 0.3833, 0.02827, 0.3418, 0.01461, 0.2968, 0.01, 0.25, 0.01461, 0.2032, 0.02827, 0.1582, 0.05045, 0.1167, 0.08029, 0.08029, 0.1167, 0.05045, 0.1582, 0.02827, 0.2032, 0.01461, 0.25, 0.01, 0.2968, 0.01461, 0.3418, 0.02827, 0.3833, 0.05045, 0.4197, 0.08029, 0.4496, 0.1167, 0.4717, 0.1582, 0.4854, 0.2032, 0.49, 0.25, 0.4854, 0.2968, 0.4717, 0.3418, 0.4496, 0.3833, 0.4197, 0.4197, 0.3833, 0.4496, 0.3418, 0.4717, 0.0625, 0.5, 0.0625, 1.0, 0.03125, 1.0, 0.03125, 0.5, 0.03125, 0.5, 0.03125, 1.0, 0.0, 1.0, 0.0, 0.5, 0.75, 0.49, 0.7968, 0.4854, 0.8418, 0.4717, 0.8833, 0.4496, 0.9197, 0.4197, 0.9496, 0.3833, 0.9717, 0.3418, 0.9854, 0.2968, 0.99, 0.25, 0.9854, 0.2032, 0.9717, 0.1582, 0.9496, 0.1167, 0.9197, 0.08029, 0.8833, 0.05045, 0.8418, 0.02827, 0.7968, 0.01461, 0.75, 0.01, 0.7032, 0.01461, 0.6582, 0.02827, 0.6167, 0.05045, 0.5803, 0.08029, 0.5504, 0.1167, 0.5283, 0.1582, 0.5146, 0.2032, 0.51, 0.25, 0.5146, 0.2968, 0.5283, 0.3418, 0.5504, 0.3833, 0.5803, 0.4197, 0.6167, 0.4496, 0.6582, 0.4717, 0.7032, 0.4854])
me_zylinder_003.update()

# ---- objects
ob_light = bpy.data.objects.new('Light', light_light)
ob_camera = bpy.data.objects.new('Camera', cam_camera)
ob_zylinder = bpy.data.objects.new('Zylinder', me_zylinder)
ob_geh_use = bpy.data.objects.new('Gehäuse', me_w_rfel)
ob_zylinder_001 = bpy.data.objects.new('Zylinder.001', me_zylinder_001)
ob_zylinder_002 = bpy.data.objects.new('Zylinder.002', me_zylinder_002)
ob_w_rfel_001 = bpy.data.objects.new('Würfel.001', me_w_rfel_001)
ob_boden_geh_use = bpy.data.objects.new('Boden_Gehäuse', me_w_rfel_002)
ob_schraubenloch = bpy.data.objects.new('Schraubenloch', me_zylinder_003)

# ---- transforms, parenting, visibility, modifiers, constraints
ob_light.location = (4.076, 1.005, 5.904)
ob_light.rotation_euler = (0.6503, 0.05522, 1.866)
ob_light.lock_rotations_4d = False
ob_light.empty_display_type = 'ARROWS'
ob_light.color = (0.0, 0.0, 0.0, 0.0)
ob_light.lineart.crease_threshold = 0.0
ob_camera.location = (7.359, -6.926, 4.958)
ob_camera.rotation_euler = (1.109, 0.0, 0.8149)
ob_camera.lock_rotations_4d = False
ob_camera.empty_display_type = 'ARROWS'
ob_camera.color = (0.0, 0.0, 0.0, 0.0)
ob_camera.display_type = 'WIRE'
ob_camera.lineart.crease_threshold = 0.0
ob_zylinder.location = (0.0, 0.0, 0.6413)
ob_zylinder.scale = (0.8947, 0.8947, 1.0)
ob_geh_use.location = (0.0, 0.0, 0.0)
ob_geh_use.scale = (1.255, 1.255, 1.255)
_m = ob_geh_use.modifiers.new('Boolean.001', 'BOOLEAN')
_m.object = ob_schraubenloch
_m = ob_geh_use.modifiers.new('Spiegeln', 'MIRROR')
_m.use_axis = (True, True, False)
_m.use_clip = True
_m = ob_geh_use.modifiers.new('Boolean', 'BOOLEAN')
_m.object = ob_zylinder_001
ob_zylinder_001.location = (0.0, 0.0, -0.4046)
ob_zylinder_002.location = (0.0, 0.0, -0.386)
ob_zylinder_002.scale = (0.908, 0.908, 0.908)
ob_w_rfel_001.location = (0.0, 0.0, -0.01862)
ob_w_rfel_001.scale = (1.14, 1.14, 1.14)
ob_boden_geh_use.location = (0.0, 0.0, 0.0)
ob_boden_geh_use.scale = (1.255, 1.255, 1.255)
_m = ob_boden_geh_use.modifiers.new('Spiegeln', 'MIRROR')
_m.use_axis = (True, True, False)
_m.use_clip = True
ob_schraubenloch.location = (0.8817, 0.8906, 0.9451)
ob_schraubenloch.scale = (4.047, 4.047, 1.0)

# ---- collection membership
col_collection.objects.link(ob_light)
col_collection.objects.link(ob_camera)
col_collection.objects.link(ob_zylinder)
col_collection.objects.link(ob_geh_use)
col_collection.objects.link(ob_zylinder_001)
col_collection.objects.link(ob_zylinder_002)
col_collection.objects.link(ob_w_rfel_001)
col_collection.objects.link(ob_boden_geh_use)
col_collection.objects.link(ob_schraubenloch)

# ---- scene / render settings (as saved in the file)
scene.camera = ob_camera
scene.frame_start = 1; scene.frame_end = 250; scene.frame_set(1)
scene.render.engine = 'BLENDER_EEVEE_NEXT'
scene.cycles.sampling_pattern = 'TABULATED_SOBOL'
scene.view_settings.view_transform = 'Filmic'
bpy.context.view_layer.update()

